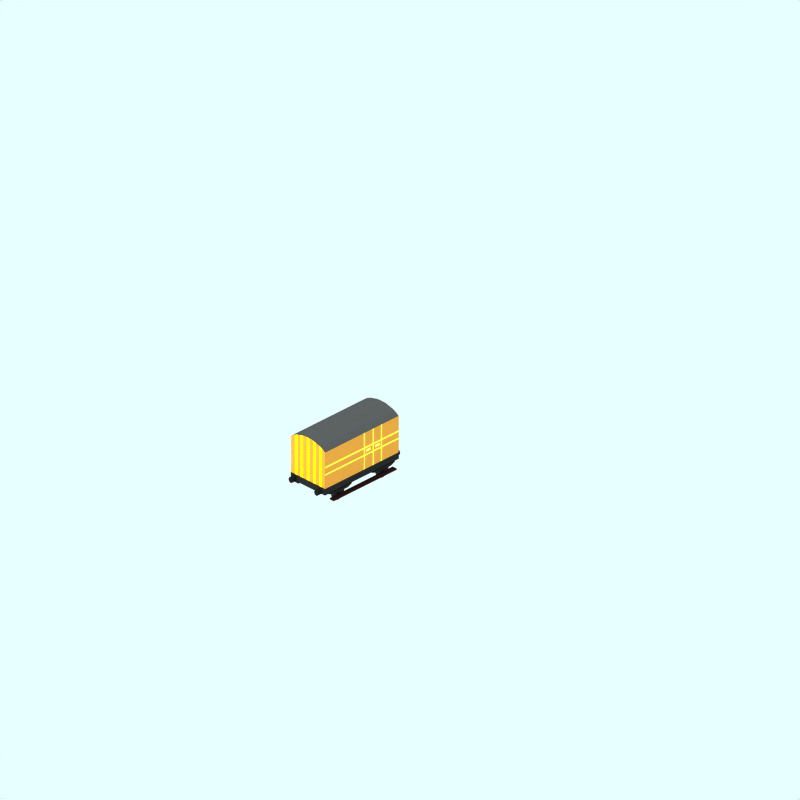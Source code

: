 # Source: 4wheel-1840s-mail-gnr.blend  (saved by Blender 2.65.0; exported with 4.5.12 LTS)
import bpy
from mathutils import Matrix  # noqa: F401  (used for matrix-valued properties, if any)

bpy.ops.wm.read_factory_settings(use_empty=True)
scene = bpy.context.scene
scene.name = 'Scene'

# ---- collections
col_collection_1 = bpy.data.collections.new('Collection 1'); scene.collection.children.link(col_collection_1)
col_collection_2 = bpy.data.collections.new('Collection 2'); scene.collection.children.link(col_collection_2)
col_collection_2.hide_render = True
col_collection_2.hide_viewport = True
col_collection_3 = bpy.data.collections.new('Collection 3'); scene.collection.children.link(col_collection_3)
col_collection_11 = bpy.data.collections.new('Collection 11'); scene.collection.children.link(col_collection_11)
col_collection_11.hide_render = True
col_collection_11.hide_viewport = True
col_collection_12 = bpy.data.collections.new('Collection 12'); scene.collection.children.link(col_collection_12)
col_collection_12.hide_render = True
col_collection_12.hide_viewport = True

# ---- materials (node trees are filled in below, after node groups)
mat_detail = bpy.data.materials.new('Detail')
mat_detail.alpha_threshold = 0.0
mat_detail.preview_render_type = 'CUBE'
mat_detail.diffuse_color = (0.9942, 1.0, 0.276, 1.0)
mat_detail.specular_color = (1.0, 0.9999, 0.9999)
mat_detail.roughness = 0.5
mat_detail.line_color = (0.0, 0.0, 0.0, 1.0)
mat_emblem = bpy.data.materials.new('Emblem')
mat_emblem.alpha_threshold = 0.0
mat_emblem.preview_render_type = 'CUBE'
mat_emblem.diffuse_color = (0.936, 0.897, 0.416, 1.0)
mat_emblem.specular_color = (1.0, 0.9999, 0.9999)
mat_emblem.roughness = 0.5
mat_emblem.line_color = (0.0, 0.0, 0.0, 1.0)
mat_brown = bpy.data.materials.new('Brown')
mat_brown.alpha_threshold = 0.0
mat_brown.preview_render_type = 'CUBE'
mat_brown.diffuse_color = (0.79, 0.5395, 0.218, 1.0)
mat_brown.specular_color = (1.0, 0.9999, 0.9999)
mat_brown.roughness = 0.5
mat_brown.line_color = (0.0, 0.0, 0.0, 1.0)
mat_metal = bpy.data.materials.new('Metal')
mat_metal.alpha_threshold = 0.0
mat_metal.preview_render_type = 'CUBE'
mat_metal.diffuse_color = (0.1, 0.09999, 0.09999, 1.0)
mat_metal.specular_color = (1.0, 0.9999, 0.9999)
mat_metal.roughness = 0.5
mat_metal.line_color = (0.0, 0.0, 0.0, 1.0)
mat_underframe = bpy.data.materials.new('Underframe')
mat_underframe.alpha_threshold = 0.0
mat_underframe.preview_render_type = 'FLAT'
mat_underframe.diffuse_color = (0.1334, 0.1334, 0.1334, 1.0)
mat_underframe.roughness = 0.5
mat_underframe.line_color = (0.0, 0.0, 0.0, 1.0)
mat_running_board_002 = bpy.data.materials.new('Running board.002')
mat_running_board_002.alpha_threshold = 0.0
mat_running_board_002.preview_render_type = 'CUBE'
mat_running_board_002.diffuse_color = (0.15, 0.08226, 0.075, 1.0)
mat_running_board_002.specular_color = (1.0, 0.9999, 0.9999)
mat_running_board_002.roughness = 0.5
mat_running_board_002.line_color = (0.0, 0.0, 0.0, 1.0)
mat_end_detail = bpy.data.materials.new('End detail')
mat_end_detail.alpha_threshold = 0.0
mat_end_detail.preview_render_type = 'CUBE'
mat_end_detail.diffuse_color = (0.992, 1.0, 0.0, 1.0)
mat_end_detail.specular_color = (1.0, 0.9999, 0.9999)
mat_end_detail.roughness = 0.5
mat_end_detail.line_color = (0.0, 0.0, 0.0, 1.0)
mat_running_board_001 = bpy.data.materials.new('Running board.001')
mat_running_board_001.alpha_threshold = 0.0
mat_running_board_001.preview_render_type = 'CUBE'
mat_running_board_001.diffuse_color = (0.15, 0.08226, 0.075, 1.0)
mat_running_board_001.specular_color = (1.0, 0.9999, 0.9999)
mat_running_board_001.roughness = 0.5
mat_running_board_001.line_color = (0.0, 0.0, 0.0, 1.0)
mat_roofcolour = bpy.data.materials.new('RoofColour')
mat_roofcolour.alpha_threshold = 0.0
mat_roofcolour.preview_render_type = 'FLAT'
mat_roofcolour.diffuse_color = (0.25, 0.25, 0.25, 1.0)
mat_roofcolour.roughness = 0.5
mat_roofcolour.line_color = (0.0, 0.0, 0.0, 1.0)
mat_wheel = bpy.data.materials.new('wheel')
mat_wheel.alpha_threshold = 0.0
mat_wheel.preview_render_type = 'FLAT'
mat_wheel.diffuse_color = (0.2144, 0.2144, 0.2144, 1.0)
mat_wheel.roughness = 0.5
mat_wheel.line_color = (0.0, 0.0, 0.0, 1.0)
mat_underframe_001 = bpy.data.materials.new('Underframe.001')
mat_underframe_001.alpha_threshold = 0.0
mat_underframe_001.diffuse_color = (0.1067, 0.1067, 0.1067, 1.0)
mat_underframe_001.specular_color = (0.5, 0.5, 0.5)
mat_underframe_001.roughness = 0.5
mat_underframe_001.line_color = (0.0, 0.0, 0.0, 1.0)
mat_underframe_002 = bpy.data.materials.new('Underframe.002')
mat_underframe_002.alpha_threshold = 0.0
mat_underframe_002.diffuse_color = (0.1067, 0.1067, 0.1067, 1.0)
mat_underframe_002.specular_color = (0.5, 0.5, 0.5)
mat_underframe_002.roughness = 0.5
mat_underframe_002.line_color = (0.0, 0.0, 0.0, 1.0)

# ---- material node trees

# ---- world
world_world = bpy.data.worlds.new('World'); scene.world = world_world
world_world.color = (0.9059, 1.0, 1.0)
world_world.use_sun_shadow = False
world_world.sun_shadow_jitter_overblur = 0.0
world_world.cycles.sampling_method = 'MANUAL'
world_world.cycles.sample_map_resolution = 256

# ---- cameras
cam_camera_001 = bpy.data.cameras.new('Camera.001')
cam_camera_001.type = 'ORTHO'
cam_camera_001.passepartout_alpha = 0.2
cam_camera_001.clip_end = 100.0
cam_camera_001.lens = 35.0
cam_camera_001.sensor_width = 32.0
cam_camera_001.sensor_height = 18.0
cam_camera_001.ortho_scale = 24.0
cam_camera_001.display_size = 5.91
cam_camera_001.show_passepartout = False
cam_camera_001.show_safe_areas = True
cam_camera_001.dof.focus_distance = 0.0
cam_camera_001.dof.aperture_fstop = 128.0

# ---- lights
light_lamp = bpy.data.lights.new('Lamp', 'SUN')
light_lamp.transmission_factor = 0.0
light_lamp.angle = 1.571
light_lamp.energy = 0.028
light_lamp.shadow_buffer_clip_start = 0.5
light_lamp.shadow_soft_size = 1.0
light_lamp.shadow_cascade_max_distance = 1000.0
light_lamp.cycles.use_multiple_importance_sampling = False

# ---- meshes
me_plane_010 = bpy.data.meshes.new('Plane.010')
me_plane_010.from_pydata([(1.738, 2.158, 1.0), (1.642, 2.158, 1.0), (1.642, 0.5837, 1.0), (1.738, 0.5837, 1.0)], [], [(3, 0, 1, 2)])
me_plane_010.materials.append(mat_detail)
me_plane_010.use_remesh_preserve_volume = False
me_plane_010.use_remesh_preserve_attributes = False
me_plane_010.use_mirror_vertex_groups = False
me_plane_010.update()
me_plane_008 = bpy.data.meshes.new('Plane.008')
me_plane_008.from_pydata([(1.738, 2.158, 1.0), (1.642, 2.158, 1.0), (1.642, 0.5837, 1.0), (1.738, 0.5837, 1.0)], [], [(3, 0, 1, 2)])
me_plane_008.materials.append(mat_detail)
me_plane_008.use_remesh_preserve_volume = False
me_plane_008.use_remesh_preserve_attributes = False
me_plane_008.use_mirror_vertex_groups = False
me_plane_008.update()
me_plane_007 = bpy.data.meshes.new('Plane.007')
me_plane_007.from_pydata([(1.696, 2.165, 1.0), (1.297, 2.165, 1.0), (1.297, 2.053, 1.0), (1.696, 2.053, 1.0)], [], [(3, 0, 1, 2)])
me_plane_007.materials.append(mat_emblem)
me_plane_007.use_remesh_preserve_volume = False
me_plane_007.use_remesh_preserve_attributes = False
me_plane_007.use_mirror_vertex_groups = False
me_plane_007.update()
me_plane_006 = bpy.data.meshes.new('Plane.006')
me_plane_006.from_pydata([(1.696, 2.165, 1.0), (1.297, 2.165, 1.0), (1.297, 2.053, 1.0), (1.696, 2.053, 1.0)], [], [(3, 0, 1, 2)])
me_plane_006.materials.append(mat_emblem)
me_plane_006.use_remesh_preserve_volume = False
me_plane_006.use_remesh_preserve_attributes = False
me_plane_006.use_mirror_vertex_groups = False
me_plane_006.update()
me_plane_005 = bpy.data.meshes.new('Plane.005')
me_plane_005.from_pydata([(1.738, 2.158, 1.0), (1.642, 2.158, 1.0), (1.642, 0.5837, 1.0), (1.738, 0.5837, 1.0)], [], [(3, 0, 1, 2)])
me_plane_005.materials.append(mat_detail)
me_plane_005.use_remesh_preserve_volume = False
me_plane_005.use_remesh_preserve_attributes = False
me_plane_005.use_mirror_vertex_groups = False
me_plane_005.update()
me_plane_000 = bpy.data.meshes.new('Plane.000')
me_plane_000.from_pydata([(1.738, 2.158, 1.0), (1.642, 2.158, 1.0), (1.642, 0.5837, 1.0), (1.738, 0.5837, 1.0)], [], [(3, 0, 1, 2)])
me_plane_000.materials.append(mat_detail)
me_plane_000.use_remesh_preserve_volume = False
me_plane_000.use_remesh_preserve_attributes = False
me_plane_000.use_mirror_vertex_groups = False
me_plane_000.update()
me_plane_319 = bpy.data.meshes.new('Plane.319')
me_plane_319.from_pydata([(3.107, 1.108, 1.0), (-3.1, 1.108, 1.0), (3.107, 2.723, 1.0), (-3.1, 2.723, 1.0), (3.107, 2.037, 1.0), (-3.1, 2.037, 1.0), (3.107, 1.725, 1.0), (3.107, 2.105, 1.0), (-3.1, 1.725, 1.0), (-3.1, 2.105, 1.0), (3.107, 1.787, 1.0), (-3.1, 1.787, 1.0)], [], [(0, 6, 8, 1), (4, 7, 9, 5), (7, 2, 3, 9), (6, 10, 11, 8), (10, 4, 5, 11)])
me_plane_319.polygons.foreach_set('material_index', [0, 1, 0, 1, 0])
me_plane_319.materials.append(mat_brown)
me_plane_319.materials.append(mat_detail)
me_plane_319.use_remesh_preserve_volume = False
me_plane_319.use_remesh_preserve_attributes = False
me_plane_319.use_mirror_vertex_groups = False
me_plane_319.update()
me_plane_318 = bpy.data.meshes.new('Plane.318')
me_plane_318.from_pydata([(1.696, 2.165, 1.0), (1.297, 2.165, 1.0), (1.297, 2.053, 1.0), (1.696, 2.053, 1.0)], [], [(3, 0, 1, 2)])
me_plane_318.materials.append(mat_emblem)
me_plane_318.use_remesh_preserve_volume = False
me_plane_318.use_remesh_preserve_attributes = False
me_plane_318.use_mirror_vertex_groups = False
me_plane_318.update()
me_plane_317 = bpy.data.meshes.new('Plane.317')
me_plane_317.from_pydata([(1.696, 2.165, 1.0), (1.297, 2.165, 1.0), (1.297, 2.053, 1.0), (1.696, 2.053, 1.0)], [], [(3, 0, 1, 2)])
me_plane_317.materials.append(mat_emblem)
me_plane_317.use_remesh_preserve_volume = False
me_plane_317.use_remesh_preserve_attributes = False
me_plane_317.use_mirror_vertex_groups = False
me_plane_317.update()
me_plane_312 = bpy.data.meshes.new('Plane.312')
me_plane_312.from_pydata([(1.738, 2.158, 1.0), (1.642, 2.158, 1.0), (1.642, 0.5837, 1.0), (1.738, 0.5837, 1.0)], [], [(3, 0, 1, 2)])
me_plane_312.materials.append(mat_detail)
me_plane_312.use_remesh_preserve_volume = False
me_plane_312.use_remesh_preserve_attributes = False
me_plane_312.use_mirror_vertex_groups = False
me_plane_312.update()
me_plane_311 = bpy.data.meshes.new('Plane.311')
me_plane_311.from_pydata([(1.738, 2.158, 1.0), (1.642, 2.158, 1.0), (1.642, 0.5837, 1.0), (1.738, 0.5837, 1.0)], [], [(3, 0, 1, 2)])
me_plane_311.materials.append(mat_detail)
me_plane_311.use_remesh_preserve_volume = False
me_plane_311.use_remesh_preserve_attributes = False
me_plane_311.use_mirror_vertex_groups = False
me_plane_311.update()
me_plane_002 = bpy.data.meshes.new('Plane.002')
me_plane_002.from_pydata([(3.107, 1.108, 1.0), (-3.1, 1.108, 1.0), (3.107, 2.723, 1.0), (-3.1, 2.723, 1.0), (3.107, 2.037, 1.0), (-3.1, 2.037, 1.0), (3.107, 1.725, 1.0), (3.107, 2.105, 1.0), (-3.1, 1.725, 1.0), (-3.1, 2.105, 1.0), (3.107, 1.787, 1.0), (-3.1, 1.787, 1.0)], [], [(0, 6, 8, 1), (4, 7, 9, 5), (7, 2, 3, 9), (6, 10, 11, 8), (10, 4, 5, 11)])
me_plane_002.polygons.foreach_set('material_index', [0, 1, 0, 1, 0])
me_plane_002.materials.append(mat_brown)
me_plane_002.materials.append(mat_detail)
me_plane_002.use_remesh_preserve_volume = False
me_plane_002.use_remesh_preserve_attributes = False
me_plane_002.use_mirror_vertex_groups = False
me_plane_002.update()
me_cylinder_004 = bpy.data.meshes.new('Cylinder.004')
me_cylinder_004.from_pydata([(0.8909, 1.091, 3.083), (0.9068, 1.071, 3.083), (0.9187, 1.049, 3.083), (0.926, 1.025, 3.083), (0.9285, 1.0, 3.083), (0.926, 0.975, 3.083), (0.9187, 0.9509, 3.083), (0.9068, 0.9286, 3.083), (0.8909, 0.9092, 3.083), (0.8714, 0.8932, 3.083), (0.8492, 0.8813, 3.083), (0.8251, 0.874, 3.083), (0.8, 0.8715, 3.083), (0.775, 0.874, 3.083), (0.7508, 0.8813, 3.083), (0.7286, 0.8932, 3.083), (0.7092, 0.9092, 3.083), (0.6932, 0.9286, 3.083), (0.6813, 0.9509, 3.083), (0.674, 0.975, 3.083), (0.6715, 1.0, 3.083), (0.674, 1.025, 3.083), (0.6813, 1.049, 3.083), (0.6932, 1.071, 3.083), (0.7092, 1.091, 3.083), (0.7286, 1.107, 3.083), (0.7508, 1.119, 3.083), (0.775, 1.126, 3.083), (0.8, 1.129, 3.083), (0.8251, 1.126, 3.083), (0.8492, 1.119, 3.083), (0.8714, 1.107, 3.083), (0.8909, 1.091, 3.265), (0.9068, 1.071, 3.265), (0.9187, 1.049, 3.265), (0.926, 1.025, 3.265), (0.9285, 1.0, 3.265), (0.926, 0.975, 3.265), (0.9187, 0.9509, 3.265), (0.9068, 0.9286, 3.265), (0.8909, 0.9092, 3.265), (0.8714, 0.8932, 3.265), (0.8492, 0.8813, 3.265), (0.8251, 0.874, 3.265), (0.8, 0.8715, 3.265), (0.775, 0.874, 3.265), (0.7508, 0.8813, 3.265), (0.7286, 0.8932, 3.265), (0.7092, 0.9092, 3.265), (0.6932, 0.9286, 3.265), (0.6813, 0.9509, 3.265), (0.674, 0.975, 3.265), (0.6715, 1.0, 3.265), (0.674, 1.025, 3.265), (0.6813, 1.049, 3.265), (0.6932, 1.071, 3.265), (0.7092, 1.091, 3.265), (0.7286, 1.107, 3.265), (0.7508, 1.119, 3.265), (0.775, 1.126, 3.265), (0.8, 1.129, 3.265), (0.8251, 1.126, 3.265), (0.8492, 1.119, 3.265), (0.8714, 1.107, 3.265), (0.8, 1.0, 3.083), (0.8, 1.0, 3.265)], [], [(64, 0, 1), (65, 33, 32), (64, 1, 2), (65, 34, 33), (64, 2, 3), (65, 35, 34), (64, 3, 4), (65, 36, 35), (64, 4, 5), (65, 37, 36), (64, 5, 6), (65, 38, 37), (64, 6, 7), (65, 39, 38), (64, 7, 8), (65, 40, 39), (64, 8, 9), (65, 41, 40), (64, 9, 10), (65, 42, 41), (64, 10, 11), (65, 43, 42), (64, 11, 12), (65, 44, 43), (64, 12, 13), (65, 45, 44), (64, 13, 14), (65, 46, 45), (64, 14, 15), (65, 47, 46), (64, 15, 16), (65, 48, 47), (64, 16, 17), (65, 49, 48), (64, 17, 18), (65, 50, 49), (64, 18, 19), (65, 51, 50), (64, 19, 20), (65, 52, 51), (64, 20, 21), (65, 53, 52), (64, 21, 22), (65, 54, 53), (64, 22, 23), (65, 55, 54), (64, 23, 24), (65, 56, 55), (64, 24, 25), (65, 57, 56), (64, 25, 26), (65, 58, 57), (64, 26, 27), (65, 59, 58), (64, 27, 28), (65, 60, 59), (64, 28, 29), (65, 61, 60), (64, 29, 30), (65, 62, 61), (64, 30, 31), (65, 63, 62), (31, 0, 64), (65, 32, 63), (0, 32, 33, 1), (1, 33, 34, 2), (2, 34, 35, 3), (3, 35, 36, 4), (4, 36, 37, 5), (5, 37, 38, 6), (6, 38, 39, 7), (7, 39, 40, 8), (8, 40, 41, 9), (9, 41, 42, 10), (10, 42, 43, 11), (11, 43, 44, 12), (12, 44, 45, 13), (13, 45, 46, 14), (14, 46, 47, 15), (15, 47, 48, 16), (16, 48, 49, 17), (17, 49, 50, 18), (18, 50, 51, 19), (19, 51, 52, 20), (20, 52, 53, 21), (21, 53, 54, 22), (22, 54, 55, 23), (23, 55, 56, 24), (24, 56, 57, 25), (25, 57, 58, 26), (26, 58, 59, 27), (27, 59, 60, 28), (28, 60, 61, 29), (29, 61, 62, 30), (30, 62, 63, 31), (32, 0, 31, 63)])
me_cylinder_004.materials.append(mat_metal)
me_cylinder_004.use_remesh_preserve_volume = False
me_cylinder_004.use_remesh_preserve_attributes = False
me_cylinder_004.use_mirror_vertex_groups = False
me_cylinder_004.update()
me_cylinder_000 = bpy.data.meshes.new('Cylinder.000')
me_cylinder_000.from_pydata([(-0.6091, 1.091, 3.083), (-0.5932, 1.071, 3.083), (-0.5813, 1.049, 3.083), (-0.574, 1.025, 3.083), (-0.5715, 1.0, 3.083), (-0.574, 0.975, 3.083), (-0.5813, 0.9509, 3.083), (-0.5932, 0.9286, 3.083), (-0.6091, 0.9092, 3.083), (-0.6286, 0.8932, 3.083), (-0.6508, 0.8813, 3.083), (-0.6749, 0.874, 3.083), (-0.7, 0.8715, 3.083), (-0.725, 0.874, 3.083), (-0.7492, 0.8813, 3.083), (-0.7714, 0.8932, 3.083), (-0.7908, 0.9092, 3.083), (-0.8068, 0.9286, 3.083), (-0.8187, 0.9509, 3.083), (-0.826, 0.975, 3.083), (-0.8285, 1.0, 3.083), (-0.826, 1.025, 3.083), (-0.8187, 1.049, 3.083), (-0.8068, 1.071, 3.083), (-0.7908, 1.091, 3.083), (-0.7714, 1.107, 3.083), (-0.7492, 1.119, 3.083), (-0.725, 1.126, 3.083), (-0.7, 1.129, 3.083), (-0.6749, 1.126, 3.083), (-0.6508, 1.119, 3.083), (-0.6286, 1.107, 3.083), (-0.6091, 1.091, 3.265), (-0.5932, 1.071, 3.265), (-0.5813, 1.049, 3.265), (-0.574, 1.025, 3.265), (-0.5715, 1.0, 3.265), (-0.574, 0.975, 3.265), (-0.5813, 0.9509, 3.265), (-0.5932, 0.9286, 3.265), (-0.6091, 0.9092, 3.265), (-0.6286, 0.8932, 3.265), (-0.6508, 0.8813, 3.265), (-0.6749, 0.874, 3.265), (-0.7, 0.8715, 3.265), (-0.725, 0.874, 3.265), (-0.7492, 0.8813, 3.265), (-0.7714, 0.8932, 3.265), (-0.7908, 0.9092, 3.265), (-0.8068, 0.9286, 3.265), (-0.8187, 0.9509, 3.265), (-0.826, 0.975, 3.265), (-0.8285, 1.0, 3.265), (-0.826, 1.025, 3.265), (-0.8187, 1.049, 3.265), (-0.8068, 1.071, 3.265), (-0.7908, 1.091, 3.265), (-0.7714, 1.107, 3.265), (-0.7492, 1.119, 3.265), (-0.725, 1.126, 3.265), (-0.7, 1.129, 3.265), (-0.6749, 1.126, 3.265), (-0.6508, 1.119, 3.265), (-0.6286, 1.107, 3.265), (-0.7, 1.0, 3.083), (-0.7, 1.0, 3.265)], [], [(64, 0, 1), (65, 33, 32), (64, 1, 2), (65, 34, 33), (64, 2, 3), (65, 35, 34), (64, 3, 4), (65, 36, 35), (64, 4, 5), (65, 37, 36), (64, 5, 6), (65, 38, 37), (64, 6, 7), (65, 39, 38), (64, 7, 8), (65, 40, 39), (64, 8, 9), (65, 41, 40), (64, 9, 10), (65, 42, 41), (64, 10, 11), (65, 43, 42), (64, 11, 12), (65, 44, 43), (64, 12, 13), (65, 45, 44), (64, 13, 14), (65, 46, 45), (64, 14, 15), (65, 47, 46), (64, 15, 16), (65, 48, 47), (64, 16, 17), (65, 49, 48), (64, 17, 18), (65, 50, 49), (64, 18, 19), (65, 51, 50), (64, 19, 20), (65, 52, 51), (64, 20, 21), (65, 53, 52), (64, 21, 22), (65, 54, 53), (64, 22, 23), (65, 55, 54), (64, 23, 24), (65, 56, 55), (64, 24, 25), (65, 57, 56), (64, 25, 26), (65, 58, 57), (64, 26, 27), (65, 59, 58), (64, 27, 28), (65, 60, 59), (64, 28, 29), (65, 61, 60), (64, 29, 30), (65, 62, 61), (64, 30, 31), (65, 63, 62), (31, 0, 64), (65, 32, 63), (0, 32, 33, 1), (1, 33, 34, 2), (2, 34, 35, 3), (3, 35, 36, 4), (4, 36, 37, 5), (5, 37, 38, 6), (6, 38, 39, 7), (7, 39, 40, 8), (8, 40, 41, 9), (9, 41, 42, 10), (10, 42, 43, 11), (11, 43, 44, 12), (12, 44, 45, 13), (13, 45, 46, 14), (14, 46, 47, 15), (15, 47, 48, 16), (16, 48, 49, 17), (17, 49, 50, 18), (18, 50, 51, 19), (19, 51, 52, 20), (20, 52, 53, 21), (21, 53, 54, 22), (22, 54, 55, 23), (23, 55, 56, 24), (24, 56, 57, 25), (25, 57, 58, 26), (26, 58, 59, 27), (27, 59, 60, 28), (28, 60, 61, 29), (29, 61, 62, 30), (30, 62, 63, 31), (32, 0, 31, 63)])
me_cylinder_000.materials.append(mat_metal)
me_cylinder_000.use_remesh_preserve_volume = False
me_cylinder_000.use_remesh_preserve_attributes = False
me_cylinder_000.use_mirror_vertex_groups = False
me_cylinder_000.update()
me_cube_008 = bpy.data.meshes.new('Cube.008')
me_cube_008.from_pydata([(2.528, 0.4702, 0.6936), (2.867, 0.556, 0.6936), (2.528, 0.4702, 0.7936), (2.867, 0.556, 0.7936), (1.367, 0.4702, 0.6936), (0.9653, 0.556, 0.6936), (1.367, 0.4702, 0.7936), (0.9653, 0.556, 0.7936)], [], [(0, 2, 3, 1), (4, 6, 7, 5), (2, 6, 7, 3), (1, 3, 7, 5), (0, 4, 6, 2), (0, 1, 5, 4)])
me_cube_008.materials.append(mat_underframe)
me_cube_008.use_remesh_preserve_volume = False
me_cube_008.use_remesh_preserve_attributes = False
me_cube_008.use_mirror_vertex_groups = False
me_cube_008.update()
me_cube_006 = bpy.data.meshes.new('Cube.006')
me_cube_006.from_pydata([(2.528, 0.4702, 0.6936), (2.867, 0.556, 0.6936), (2.528, 0.4702, 0.7936), (2.867, 0.556, 0.7936), (1.367, 0.4702, 0.6936), (0.9653, 0.556, 0.6936), (1.367, 0.4702, 0.7936), (0.9653, 0.556, 0.7936)], [], [(0, 2, 3, 1), (4, 6, 7, 5), (2, 6, 7, 3), (1, 3, 7, 5), (0, 4, 6, 2), (0, 1, 5, 4)])
me_cube_006.materials.append(mat_underframe)
me_cube_006.use_remesh_preserve_volume = False
me_cube_006.use_remesh_preserve_attributes = False
me_cube_006.use_mirror_vertex_groups = False
me_cube_006.update()
me_cube_002 = bpy.data.meshes.new('Cube.002')
me_cube_002.from_pydata([(2.528, 0.4702, 0.6936), (2.867, 0.556, 0.6936), (2.528, 0.4702, 0.7936), (2.867, 0.556, 0.7936), (1.367, 0.4702, 0.6936), (0.9653, 0.556, 0.6936), (1.367, 0.4702, 0.7936), (0.9653, 0.556, 0.7936)], [], [(0, 2, 3, 1), (4, 6, 7, 5), (2, 6, 7, 3), (1, 3, 7, 5), (0, 4, 6, 2), (0, 1, 5, 4)])
me_cube_002.materials.append(mat_underframe)
me_cube_002.use_remesh_preserve_volume = False
me_cube_002.use_remesh_preserve_attributes = False
me_cube_002.use_mirror_vertex_groups = False
me_cube_002.update()
me_cube_001 = bpy.data.meshes.new('Cube.001')
me_cube_001.from_pydata([(2.781, 0.4988, 0.651), (2.781, 0.5422, 0.651), (2.781, 0.4988, 0.8561), (2.781, 0.5422, 0.8561), (-2.389, 0.4988, 0.651), (-2.389, 0.5422, 0.651), (-2.389, 0.4988, 0.8561), (-2.389, 0.5422, 0.8561)], [], [(0, 2, 3, 1), (4, 6, 7, 5), (2, 6, 7, 3), (1, 3, 7, 5), (0, 4, 6, 2), (0, 1, 5, 4)])
me_cube_001.materials.append(mat_running_board_002)
me_cube_001.use_remesh_preserve_volume = False
me_cube_001.use_remesh_preserve_attributes = False
me_cube_001.use_mirror_vertex_groups = False
me_cube_001.update()
me_plane_229 = bpy.data.meshes.new('Plane.229')
me_plane_229.from_pydata([(2.977, 2.856, 1.0), (2.851, 2.91, 1.0), (2.851, 1.115, 1.0), (2.977, 1.115, 1.0)], [], [(3, 0, 1, 2)])
me_plane_229.materials.append(mat_end_detail)
me_plane_229.use_remesh_preserve_volume = False
me_plane_229.use_remesh_preserve_attributes = False
me_plane_229.use_mirror_vertex_groups = False
me_plane_229.update()
me_plane_228 = bpy.data.meshes.new('Plane.228')
me_plane_228.from_pydata([(2.977, 2.956, 1.0), (2.851, 2.986, 1.0), (2.851, 1.115, 1.0), (2.977, 1.115, 1.0)], [], [(3, 0, 1, 2)])
me_plane_228.materials.append(mat_end_detail)
me_plane_228.use_remesh_preserve_volume = False
me_plane_228.use_remesh_preserve_attributes = False
me_plane_228.use_mirror_vertex_groups = False
me_plane_228.update()
me_plane_227 = bpy.data.meshes.new('Plane.227')
me_plane_227.from_pydata([(2.977, 3.006, 1.0), (2.851, 3.006, 1.0), (2.851, 1.115, 1.0), (2.977, 1.115, 1.0)], [], [(3, 0, 1, 2)])
me_plane_227.materials.append(mat_end_detail)
me_plane_227.use_remesh_preserve_volume = False
me_plane_227.use_remesh_preserve_attributes = False
me_plane_227.use_mirror_vertex_groups = False
me_plane_227.update()
me_plane_226 = bpy.data.meshes.new('Plane.226')
me_plane_226.from_pydata([(2.977, 2.99, 1.0), (2.851, 2.958, 1.0), (2.851, 1.115, 1.0), (2.977, 1.115, 1.0)], [], [(3, 0, 1, 2)])
me_plane_226.materials.append(mat_end_detail)
me_plane_226.use_remesh_preserve_volume = False
me_plane_226.use_remesh_preserve_attributes = False
me_plane_226.use_mirror_vertex_groups = False
me_plane_226.update()
me_plane_225 = bpy.data.meshes.new('Plane.225')
me_plane_225.from_pydata([(2.977, 2.904, 1.0), (2.851, 2.845, 1.0), (2.851, 1.115, 1.0), (2.977, 1.115, 1.0)], [], [(3, 0, 1, 2)])
me_plane_225.materials.append(mat_end_detail)
me_plane_225.use_remesh_preserve_volume = False
me_plane_225.use_remesh_preserve_attributes = False
me_plane_225.use_mirror_vertex_groups = False
me_plane_225.update()
me_plane_029 = bpy.data.meshes.new('Plane.029')
me_plane_029.from_pydata([(2.977, 2.904, 1.0), (2.851, 2.845, 1.0), (2.851, 1.115, 1.0), (2.977, 1.115, 1.0)], [], [(3, 0, 1, 2)])
me_plane_029.materials.append(mat_end_detail)
me_plane_029.use_remesh_preserve_volume = False
me_plane_029.use_remesh_preserve_attributes = False
me_plane_029.use_mirror_vertex_groups = False
me_plane_029.update()
me_plane_028 = bpy.data.meshes.new('Plane.028')
me_plane_028.from_pydata([(2.977, 2.99, 1.0), (2.851, 2.958, 1.0), (2.851, 1.115, 1.0), (2.977, 1.115, 1.0)], [], [(3, 0, 1, 2)])
me_plane_028.materials.append(mat_end_detail)
me_plane_028.use_remesh_preserve_volume = False
me_plane_028.use_remesh_preserve_attributes = False
me_plane_028.use_mirror_vertex_groups = False
me_plane_028.update()
me_plane_027 = bpy.data.meshes.new('Plane.027')
me_plane_027.from_pydata([(2.977, 3.006, 1.0), (2.851, 3.006, 1.0), (2.851, 1.115, 1.0), (2.977, 1.115, 1.0)], [], [(3, 0, 1, 2)])
me_plane_027.materials.append(mat_end_detail)
me_plane_027.use_remesh_preserve_volume = False
me_plane_027.use_remesh_preserve_attributes = False
me_plane_027.use_mirror_vertex_groups = False
me_plane_027.update()
me_plane_026 = bpy.data.meshes.new('Plane.026')
me_plane_026.from_pydata([(2.977, 2.956, 1.0), (2.851, 2.986, 1.0), (2.851, 1.115, 1.0), (2.977, 1.115, 1.0)], [], [(3, 0, 1, 2)])
me_plane_026.materials.append(mat_end_detail)
me_plane_026.use_remesh_preserve_volume = False
me_plane_026.use_remesh_preserve_attributes = False
me_plane_026.use_mirror_vertex_groups = False
me_plane_026.update()
me_plane_009 = bpy.data.meshes.new('Plane.009')
me_plane_009.from_pydata([(2.977, 2.856, 1.0), (2.851, 2.91, 1.0), (2.851, 1.115, 1.0), (2.977, 1.115, 1.0)], [], [(3, 0, 1, 2)])
me_plane_009.materials.append(mat_end_detail)
me_plane_009.use_remesh_preserve_volume = False
me_plane_009.use_remesh_preserve_attributes = False
me_plane_009.use_mirror_vertex_groups = False
me_plane_009.update()
me_cube_007 = bpy.data.meshes.new('Cube.007')
me_cube_007.from_pydata([(2.781, 0.4988, 0.651), (2.781, 0.5422, 0.651), (2.781, 0.4988, 0.8561), (2.781, 0.5422, 0.8561), (-2.389, 0.4988, 0.651), (-2.389, 0.5422, 0.651), (-2.389, 0.4988, 0.8561), (-2.389, 0.5422, 0.8561)], [], [(0, 2, 3, 1), (4, 6, 7, 5), (2, 6, 7, 3), (1, 3, 7, 5), (0, 4, 6, 2), (0, 1, 5, 4)])
me_cube_007.materials.append(mat_running_board_001)
me_cube_007.use_remesh_preserve_volume = False
me_cube_007.use_remesh_preserve_attributes = False
me_cube_007.use_mirror_vertex_groups = False
me_cube_007.update()
me_cube_005 = bpy.data.meshes.new('Cube.005')
me_cube_005.from_pydata([(2.025, 0.4422, 0.631), (2.025, 0.5876, 0.631), (2.025, 0.4422, 0.7991), (2.025, 0.5876, 0.7991), (1.882, 0.4422, 0.631), (1.882, 0.5876, 0.631), (1.882, 0.4422, 0.7991), (1.882, 0.5876, 0.7991)], [], [(0, 2, 3, 1), (4, 6, 7, 5), (2, 6, 7, 3), (1, 3, 7, 5), (0, 4, 6, 2), (0, 1, 5, 4)])
me_cube_005.materials.append(mat_metal)
me_cube_005.use_remesh_preserve_volume = False
me_cube_005.use_remesh_preserve_attributes = False
me_cube_005.use_mirror_vertex_groups = False
me_cube_005.update()
me_cube_004 = bpy.data.meshes.new('Cube.004')
me_cube_004.from_pydata([(2.025, 0.4422, 0.631), (2.025, 0.5876, 0.631), (2.025, 0.4422, 0.7991), (2.025, 0.5876, 0.7991), (1.882, 0.4422, 0.631), (1.882, 0.5876, 0.631), (1.882, 0.4422, 0.7991), (1.882, 0.5876, 0.7991)], [], [(0, 2, 3, 1), (4, 6, 7, 5), (2, 6, 7, 3), (1, 3, 7, 5), (0, 4, 6, 2), (0, 1, 5, 4)])
me_cube_004.materials.append(mat_metal)
me_cube_004.use_remesh_preserve_volume = False
me_cube_004.use_remesh_preserve_attributes = False
me_cube_004.use_mirror_vertex_groups = False
me_cube_004.update()
me_cube_003 = bpy.data.meshes.new('Cube.003')
me_cube_003.from_pydata([(2.025, 0.4422, 0.631), (2.025, 0.5876, 0.631), (2.025, 0.4422, 0.7991), (2.025, 0.5876, 0.7991), (1.882, 0.4422, 0.631), (1.882, 0.5876, 0.631), (1.882, 0.4422, 0.7991), (1.882, 0.5876, 0.7991)], [], [(0, 2, 3, 1), (4, 6, 7, 5), (2, 6, 7, 3), (1, 3, 7, 5), (0, 4, 6, 2), (0, 1, 5, 4)])
me_cube_003.materials.append(mat_metal)
me_cube_003.use_remesh_preserve_volume = False
me_cube_003.use_remesh_preserve_attributes = False
me_cube_003.use_mirror_vertex_groups = False
me_cube_003.update()
me_cube_000 = bpy.data.meshes.new('Cube.000')
me_cube_000.from_pydata([(2.025, 0.4422, 0.631), (2.025, 0.5876, 0.631), (2.025, 0.4422, 0.7991), (2.025, 0.5876, 0.7991), (1.882, 0.4422, 0.631), (1.882, 0.5876, 0.631), (1.882, 0.4422, 0.7991), (1.882, 0.5876, 0.7991)], [], [(0, 2, 3, 1), (4, 6, 7, 5), (2, 6, 7, 3), (1, 3, 7, 5), (0, 4, 6, 2), (0, 1, 5, 4)])
me_cube_000.materials.append(mat_metal)
me_cube_000.use_remesh_preserve_volume = False
me_cube_000.use_remesh_preserve_attributes = False
me_cube_000.use_mirror_vertex_groups = False
me_cube_000.update()
me_cylinder_023 = bpy.data.meshes.new('Cylinder.023')
me_cylinder_023.from_pydata([(-0.6091, 1.091, 3.083), (-0.5932, 1.071, 3.083), (-0.5813, 1.049, 3.083), (-0.574, 1.025, 3.083), (-0.5715, 1.0, 3.083), (-0.574, 0.975, 3.083), (-0.5813, 0.9509, 3.083), (-0.5932, 0.9286, 3.083), (-0.6091, 0.9092, 3.083), (-0.6286, 0.8932, 3.083), (-0.6508, 0.8813, 3.083), (-0.6749, 0.874, 3.083), (-0.7, 0.8715, 3.083), (-0.725, 0.874, 3.083), (-0.7492, 0.8813, 3.083), (-0.7714, 0.8932, 3.083), (-0.7908, 0.9092, 3.083), (-0.8068, 0.9286, 3.083), (-0.8187, 0.9509, 3.083), (-0.826, 0.975, 3.083), (-0.8285, 1.0, 3.083), (-0.826, 1.025, 3.083), (-0.8187, 1.049, 3.083), (-0.8068, 1.071, 3.083), (-0.7908, 1.091, 3.083), (-0.7714, 1.107, 3.083), (-0.7492, 1.119, 3.083), (-0.725, 1.126, 3.083), (-0.7, 1.129, 3.083), (-0.6749, 1.126, 3.083), (-0.6508, 1.119, 3.083), (-0.6286, 1.107, 3.083), (-0.6091, 1.091, 3.265), (-0.5932, 1.071, 3.265), (-0.5813, 1.049, 3.265), (-0.574, 1.025, 3.265), (-0.5715, 1.0, 3.265), (-0.574, 0.975, 3.265), (-0.5813, 0.9509, 3.265), (-0.5932, 0.9286, 3.265), (-0.6091, 0.9092, 3.265), (-0.6286, 0.8932, 3.265), (-0.6508, 0.8813, 3.265), (-0.6749, 0.874, 3.265), (-0.7, 0.8715, 3.265), (-0.725, 0.874, 3.265), (-0.7492, 0.8813, 3.265), (-0.7714, 0.8932, 3.265), (-0.7908, 0.9092, 3.265), (-0.8068, 0.9286, 3.265), (-0.8187, 0.9509, 3.265), (-0.826, 0.975, 3.265), (-0.8285, 1.0, 3.265), (-0.826, 1.025, 3.265), (-0.8187, 1.049, 3.265), (-0.8068, 1.071, 3.265), (-0.7908, 1.091, 3.265), (-0.7714, 1.107, 3.265), (-0.7492, 1.119, 3.265), (-0.725, 1.126, 3.265), (-0.7, 1.129, 3.265), (-0.6749, 1.126, 3.265), (-0.6508, 1.119, 3.265), (-0.6286, 1.107, 3.265), (-0.7, 1.0, 3.083), (-0.7, 1.0, 3.265)], [], [(64, 0, 1), (65, 33, 32), (64, 1, 2), (65, 34, 33), (64, 2, 3), (65, 35, 34), (64, 3, 4), (65, 36, 35), (64, 4, 5), (65, 37, 36), (64, 5, 6), (65, 38, 37), (64, 6, 7), (65, 39, 38), (64, 7, 8), (65, 40, 39), (64, 8, 9), (65, 41, 40), (64, 9, 10), (65, 42, 41), (64, 10, 11), (65, 43, 42), (64, 11, 12), (65, 44, 43), (64, 12, 13), (65, 45, 44), (64, 13, 14), (65, 46, 45), (64, 14, 15), (65, 47, 46), (64, 15, 16), (65, 48, 47), (64, 16, 17), (65, 49, 48), (64, 17, 18), (65, 50, 49), (64, 18, 19), (65, 51, 50), (64, 19, 20), (65, 52, 51), (64, 20, 21), (65, 53, 52), (64, 21, 22), (65, 54, 53), (64, 22, 23), (65, 55, 54), (64, 23, 24), (65, 56, 55), (64, 24, 25), (65, 57, 56), (64, 25, 26), (65, 58, 57), (64, 26, 27), (65, 59, 58), (64, 27, 28), (65, 60, 59), (64, 28, 29), (65, 61, 60), (64, 29, 30), (65, 62, 61), (64, 30, 31), (65, 63, 62), (31, 0, 64), (65, 32, 63), (0, 32, 33, 1), (1, 33, 34, 2), (2, 34, 35, 3), (3, 35, 36, 4), (4, 36, 37, 5), (5, 37, 38, 6), (6, 38, 39, 7), (7, 39, 40, 8), (8, 40, 41, 9), (9, 41, 42, 10), (10, 42, 43, 11), (11, 43, 44, 12), (12, 44, 45, 13), (13, 45, 46, 14), (14, 46, 47, 15), (15, 47, 48, 16), (16, 48, 49, 17), (17, 49, 50, 18), (18, 50, 51, 19), (19, 51, 52, 20), (20, 52, 53, 21), (21, 53, 54, 22), (22, 54, 55, 23), (23, 55, 56, 24), (24, 56, 57, 25), (25, 57, 58, 26), (26, 58, 59, 27), (27, 59, 60, 28), (28, 60, 61, 29), (29, 61, 62, 30), (30, 62, 63, 31), (32, 0, 31, 63)])
me_cylinder_023.materials.append(mat_metal)
me_cylinder_023.use_remesh_preserve_volume = False
me_cylinder_023.use_remesh_preserve_attributes = False
me_cylinder_023.use_mirror_vertex_groups = False
me_cylinder_023.update()
me_cylinder_022 = bpy.data.meshes.new('Cylinder.022')
me_cylinder_022.from_pydata([(0.8909, 1.091, 3.083), (0.9068, 1.071, 3.083), (0.9187, 1.049, 3.083), (0.926, 1.025, 3.083), (0.9285, 1.0, 3.083), (0.926, 0.975, 3.083), (0.9187, 0.9509, 3.083), (0.9068, 0.9286, 3.083), (0.8909, 0.9092, 3.083), (0.8714, 0.8932, 3.083), (0.8492, 0.8813, 3.083), (0.8251, 0.874, 3.083), (0.8, 0.8715, 3.083), (0.775, 0.874, 3.083), (0.7508, 0.8813, 3.083), (0.7286, 0.8932, 3.083), (0.7092, 0.9092, 3.083), (0.6932, 0.9286, 3.083), (0.6813, 0.9509, 3.083), (0.674, 0.975, 3.083), (0.6715, 1.0, 3.083), (0.674, 1.025, 3.083), (0.6813, 1.049, 3.083), (0.6932, 1.071, 3.083), (0.7092, 1.091, 3.083), (0.7286, 1.107, 3.083), (0.7508, 1.119, 3.083), (0.775, 1.126, 3.083), (0.8, 1.129, 3.083), (0.8251, 1.126, 3.083), (0.8492, 1.119, 3.083), (0.8714, 1.107, 3.083), (0.8909, 1.091, 3.265), (0.9068, 1.071, 3.265), (0.9187, 1.049, 3.265), (0.926, 1.025, 3.265), (0.9285, 1.0, 3.265), (0.926, 0.975, 3.265), (0.9187, 0.9509, 3.265), (0.9068, 0.9286, 3.265), (0.8909, 0.9092, 3.265), (0.8714, 0.8932, 3.265), (0.8492, 0.8813, 3.265), (0.8251, 0.874, 3.265), (0.8, 0.8715, 3.265), (0.775, 0.874, 3.265), (0.7508, 0.8813, 3.265), (0.7286, 0.8932, 3.265), (0.7092, 0.9092, 3.265), (0.6932, 0.9286, 3.265), (0.6813, 0.9509, 3.265), (0.674, 0.975, 3.265), (0.6715, 1.0, 3.265), (0.674, 1.025, 3.265), (0.6813, 1.049, 3.265), (0.6932, 1.071, 3.265), (0.7092, 1.091, 3.265), (0.7286, 1.107, 3.265), (0.7508, 1.119, 3.265), (0.775, 1.126, 3.265), (0.8, 1.129, 3.265), (0.8251, 1.126, 3.265), (0.8492, 1.119, 3.265), (0.8714, 1.107, 3.265), (0.8, 1.0, 3.083), (0.8, 1.0, 3.265)], [], [(64, 0, 1), (65, 33, 32), (64, 1, 2), (65, 34, 33), (64, 2, 3), (65, 35, 34), (64, 3, 4), (65, 36, 35), (64, 4, 5), (65, 37, 36), (64, 5, 6), (65, 38, 37), (64, 6, 7), (65, 39, 38), (64, 7, 8), (65, 40, 39), (64, 8, 9), (65, 41, 40), (64, 9, 10), (65, 42, 41), (64, 10, 11), (65, 43, 42), (64, 11, 12), (65, 44, 43), (64, 12, 13), (65, 45, 44), (64, 13, 14), (65, 46, 45), (64, 14, 15), (65, 47, 46), (64, 15, 16), (65, 48, 47), (64, 16, 17), (65, 49, 48), (64, 17, 18), (65, 50, 49), (64, 18, 19), (65, 51, 50), (64, 19, 20), (65, 52, 51), (64, 20, 21), (65, 53, 52), (64, 21, 22), (65, 54, 53), (64, 22, 23), (65, 55, 54), (64, 23, 24), (65, 56, 55), (64, 24, 25), (65, 57, 56), (64, 25, 26), (65, 58, 57), (64, 26, 27), (65, 59, 58), (64, 27, 28), (65, 60, 59), (64, 28, 29), (65, 61, 60), (64, 29, 30), (65, 62, 61), (64, 30, 31), (65, 63, 62), (31, 0, 64), (65, 32, 63), (0, 32, 33, 1), (1, 33, 34, 2), (2, 34, 35, 3), (3, 35, 36, 4), (4, 36, 37, 5), (5, 37, 38, 6), (6, 38, 39, 7), (7, 39, 40, 8), (8, 40, 41, 9), (9, 41, 42, 10), (10, 42, 43, 11), (11, 43, 44, 12), (12, 44, 45, 13), (13, 45, 46, 14), (14, 46, 47, 15), (15, 47, 48, 16), (16, 48, 49, 17), (17, 49, 50, 18), (18, 50, 51, 19), (19, 51, 52, 20), (20, 52, 53, 21), (21, 53, 54, 22), (22, 54, 55, 23), (23, 55, 56, 24), (24, 56, 57, 25), (25, 57, 58, 26), (26, 58, 59, 27), (27, 59, 60, 28), (28, 60, 61, 29), (29, 61, 62, 30), (30, 62, 63, 31), (32, 0, 31, 63)])
me_cylinder_022.materials.append(mat_metal)
me_cylinder_022.use_remesh_preserve_volume = False
me_cylinder_022.use_remesh_preserve_attributes = False
me_cylinder_022.use_mirror_vertex_groups = False
me_cylinder_022.update()
me_plane_136 = bpy.data.meshes.new('Plane.136')
me_plane_136.from_pydata([(0.2, 3.0, -3.104), (0.9, 1.1, -3.104), (-0.9, 1.1, -3.104), (-0.2, 3.0, -3.104), (0.6, 2.9, -3.104), (0.8, 2.8, -3.104), (0.9073, 2.724, -3.104), (0.9073, 1.8, -3.104), (-0.6, 2.9, -3.104), (-0.8, 2.8, -3.104), (-0.9035, 2.722, -3.104), (-0.9035, 1.8, -3.104)], [], [(0, 3, 2, 1), (2, 9, 10, 11), (2, 3, 8, 9), (1, 5, 6, 7), (0, 1, 5, 4)])
me_plane_136.materials.append(mat_brown)
me_plane_136.use_remesh_preserve_volume = False
me_plane_136.use_remesh_preserve_attributes = False
me_plane_136.use_mirror_vertex_groups = False
me_plane_136.update()
me_plane_135 = bpy.data.meshes.new('Plane.135')
me_plane_135.from_pydata([(0.2, 3.0, 3.096), (0.9, 1.1, 3.096), (-0.9, 1.1, 3.096), (-0.2, 3.0, 3.096), (0.6, 2.9, 3.096), (0.8, 2.8, 3.096), (0.9036, 2.728, 3.096), (0.9036, 1.8, 3.096), (-0.6, 2.9, 3.096), (-0.8, 2.8, 3.096), (-0.9041, 2.722, 3.096), (-0.9006, 1.8, 3.096)], [], [(0, 3, 2, 1), (2, 9, 10, 11), (2, 3, 8, 9), (1, 5, 6, 7), (0, 1, 5, 4)])
me_plane_135.materials.append(mat_brown)
me_plane_135.use_remesh_preserve_volume = False
me_plane_135.use_remesh_preserve_attributes = False
me_plane_135.use_mirror_vertex_groups = False
me_plane_135.update()
me_plane_134 = bpy.data.meshes.new('Plane.134')
me_plane_134.from_pydata([(3.1, 2.721, 0.9038), (-3.095, 2.721, 0.9038), (3.1, 2.822, 0.7598), (-3.095, 2.822, 0.7598), (3.1, 2.9, 0.6), (-3.095, 2.9, 0.6), (3.1, 3.0, 0.2), (-3.095, 3.0, 0.2), (3.1, 3.0, -1.677e-05), (-3.095, 3.0, -1.706e-05)], [], [(1, 0, 2, 3), (3, 2, 4, 5), (5, 4, 6, 7), (7, 6, 8, 9)])
me_plane_134.materials.append(mat_roofcolour)
me_plane_134.use_remesh_preserve_volume = False
me_plane_134.use_remesh_preserve_attributes = False
me_plane_134.use_mirror_vertex_groups = False
me_plane_134.update()
me_plane_098 = bpy.data.meshes.new('Plane.098')
me_plane_098.from_pydata([(0.9137, 3.106, 0.9426), (0.9137, -3.115, 0.9426), (-0.9109, -3.115, 0.9426), (-0.9109, 3.106, 0.9426), (-0.9109, 3.106, 1.172), (-0.9109, -3.115, 1.172), (0.9137, -3.115, 1.172), (0.9137, 3.106, 1.172)], [], [(0, 3, 2, 1), (2, 3, 4, 5), (3, 0, 7, 4), (0, 1, 6, 7), (1, 2, 5, 6), (5, 4, 7, 6)])
me_plane_098.materials.append(mat_underframe)
me_plane_098.use_remesh_preserve_volume = False
me_plane_098.use_remesh_preserve_attributes = False
me_plane_098.use_mirror_vertex_groups = False
me_plane_098.update()
me_plane_001 = bpy.data.meshes.new('Plane.001')
me_plane_001.from_pydata([(3.1, 2.723, 0.9073), (-3.094, 2.723, 0.9073), (3.1, 2.811, 0.7777), (-3.094, 2.811, 0.7777), (3.1, 2.9, 0.6), (-3.094, 2.9, 0.6), (3.1, 3.0, 0.2), (-3.094, 3.0, 0.2), (3.1, 3.0, 1.67e-05), (-3.094, 3.0, 1.649e-05)], [], [(1, 0, 2, 3), (3, 2, 4, 5), (5, 4, 6, 7), (7, 6, 8, 9)])
me_plane_001.materials.append(mat_roofcolour)
me_plane_001.use_remesh_preserve_volume = False
me_plane_001.use_remesh_preserve_attributes = False
me_plane_001.use_mirror_vertex_groups = False
me_plane_001.update()
me_cylinder_026 = bpy.data.meshes.new('Cylinder.026')
me_cylinder_026.from_pydata([(19.14, 4.856, -6.182), (19.09, 4.916, -6.182), (19.05, 4.984, -6.182), (19.03, 5.058, -6.182), (19.02, 5.136, -6.182), (19.03, 5.213, -6.182), (19.05, 5.287, -6.182), (19.09, 5.356, -6.182), (19.14, 5.416, -6.182), (19.2, 5.465, -6.182), (19.27, 5.501, -6.182), (19.34, 5.524, -6.182), (19.42, 5.531, -6.182), (19.49, 5.524, -6.182), (19.57, 5.501, -6.182), (19.64, 5.465, -6.182), (19.7, 5.416, -6.182), (19.75, 5.356, -6.182), (19.78, 5.287, -6.182), (19.81, 5.213, -6.182), (19.81, 5.136, -6.182), (19.81, 5.058, -6.182), (19.78, 4.984, -6.182), (19.75, 4.916, -6.182), (19.7, 4.856, -6.182), (19.64, 4.806, -6.182), (19.57, 4.77, -6.182), (19.49, 4.747, -6.182), (19.42, 4.74, -6.182), (19.34, 4.747, -6.182), (19.27, 4.77, -6.182), (19.2, 4.806, -6.182), (19.14, 4.856, 6.358), (19.09, 4.916, 6.358), (19.05, 4.984, 6.358), (19.03, 5.058, 6.358), (19.02, 5.136, 6.358), (19.03, 5.213, 6.358), (19.05, 5.287, 6.358), (19.09, 5.356, 6.358), (19.14, 5.416, 6.358), (19.2, 5.465, 6.358), (19.27, 5.501, 6.358), (19.34, 5.524, 6.358), (19.42, 5.531, 6.358), (19.49, 5.524, 6.358), (19.57, 5.501, 6.358), (19.64, 5.465, 6.358), (19.7, 5.416, 6.358), (19.75, 5.356, 6.358), (19.78, 5.287, 6.358), (19.81, 5.213, 6.358), (19.81, 5.136, 6.358), (19.81, 5.058, 6.358), (19.78, 4.984, 6.358), (19.75, 4.916, 6.358), (19.7, 4.856, 6.358), (19.64, 4.806, 6.358), (19.57, 4.77, 6.358), (19.49, 4.747, 6.358), (19.42, 4.74, 6.358), (19.34, 4.747, 6.358), (19.27, 4.77, 6.358), (19.2, 4.806, 6.358), (19.42, 5.136, -6.182), (19.42, 5.136, 6.358)], [], [(64, 0, 1), (65, 33, 32), (64, 1, 2), (65, 34, 33), (64, 2, 3), (65, 35, 34), (64, 3, 4), (65, 36, 35), (64, 4, 5), (65, 37, 36), (64, 5, 6), (65, 38, 37), (64, 6, 7), (65, 39, 38), (64, 7, 8), (65, 40, 39), (64, 8, 9), (65, 41, 40), (64, 9, 10), (65, 42, 41), (64, 10, 11), (65, 43, 42), (64, 11, 12), (65, 44, 43), (64, 12, 13), (65, 45, 44), (64, 13, 14), (65, 46, 45), (64, 14, 15), (65, 47, 46), (64, 15, 16), (65, 48, 47), (64, 16, 17), (65, 49, 48), (64, 17, 18), (65, 50, 49), (64, 18, 19), (65, 51, 50), (64, 19, 20), (65, 52, 51), (64, 20, 21), (65, 53, 52), (64, 21, 22), (65, 54, 53), (64, 22, 23), (65, 55, 54), (64, 23, 24), (65, 56, 55), (64, 24, 25), (65, 57, 56), (64, 25, 26), (65, 58, 57), (64, 26, 27), (65, 59, 58), (64, 27, 28), (65, 60, 59), (64, 28, 29), (65, 61, 60), (64, 29, 30), (65, 62, 61), (64, 30, 31), (65, 63, 62), (31, 0, 64), (65, 32, 63), (0, 32, 33, 1), (1, 33, 34, 2), (2, 34, 35, 3), (3, 35, 36, 4), (4, 36, 37, 5), (5, 37, 38, 6), (6, 38, 39, 7), (7, 39, 40, 8), (8, 40, 41, 9), (9, 41, 42, 10), (10, 42, 43, 11), (11, 43, 44, 12), (12, 44, 45, 13), (13, 45, 46, 14), (14, 46, 47, 15), (15, 47, 48, 16), (16, 48, 49, 17), (17, 49, 50, 18), (18, 50, 51, 19), (19, 51, 52, 20), (20, 52, 53, 21), (21, 53, 54, 22), (22, 54, 55, 23), (23, 55, 56, 24), (24, 56, 57, 25), (25, 57, 58, 26), (26, 58, 59, 27), (27, 59, 60, 28), (28, 60, 61, 29), (29, 61, 62, 30), (30, 62, 63, 31), (32, 0, 31, 63)])
me_cylinder_026.materials.append(mat_underframe)
me_cylinder_026.use_remesh_preserve_volume = False
me_cylinder_026.use_remesh_preserve_attributes = False
me_cylinder_026.use_mirror_vertex_groups = False
me_cylinder_026.update()
me_cylinder_025 = bpy.data.meshes.new('Cylinder.025')
me_cylinder_025.from_pydata([(1.648, 0.2463, -0.5292), (1.598, 0.3063, -0.5292), (1.562, 0.3747, -0.5292), (1.539, 0.449, -0.5292), (1.532, 0.5263, -0.5292), (1.539, 0.6035, -0.5292), (1.562, 0.6778, -0.5292), (1.598, 0.7462, -0.5292), (1.648, 0.8063, -0.5292), (1.708, 0.8555, -0.5292), (1.776, 0.8921, -0.5292), (1.85, 0.9146, -0.5292), (1.928, 0.9222, -0.5292), (2.005, 0.9146, -0.5292), (2.079, 0.8921, -0.5292), (2.148, 0.8555, -0.5292), (2.208, 0.8063, -0.5292), (2.257, 0.7462, -0.5292), (2.294, 0.6778, -0.5292), (2.316, 0.6035, -0.5292), (2.324, 0.5263, -0.5292), (2.316, 0.449, -0.5292), (2.294, 0.3747, -0.5292), (2.257, 0.3063, -0.5292), (2.208, 0.2463, -0.5292), (2.148, 0.197, -0.5292), (2.079, 0.1604, -0.5292), (2.005, 0.1379, -0.5292), (1.928, 0.1303, -0.5292), (1.85, 0.1379, -0.5292), (1.776, 0.1604, -0.5292), (1.708, 0.197, -0.5292), (1.648, 0.2463, -0.5892), (1.598, 0.3063, -0.5892), (1.562, 0.3747, -0.5892), (1.539, 0.449, -0.5892), (1.532, 0.5263, -0.5892), (1.539, 0.6035, -0.5892), (1.562, 0.6778, -0.5892), (1.598, 0.7462, -0.5892), (1.648, 0.8063, -0.5892), (1.708, 0.8555, -0.5892), (1.776, 0.8921, -0.5892), (1.85, 0.9146, -0.5892), (1.928, 0.9222, -0.5892), (2.005, 0.9146, -0.5892), (2.079, 0.8921, -0.5892), (2.148, 0.8555, -0.5892), (2.208, 0.8063, -0.5892), (2.257, 0.7462, -0.5892), (2.294, 0.6778, -0.5892), (2.316, 0.6035, -0.5892), (2.324, 0.5263, -0.5892), (2.316, 0.449, -0.5892), (2.294, 0.3747, -0.5892), (2.257, 0.3063, -0.5892), (2.208, 0.2463, -0.5892), (2.148, 0.197, -0.5892), (2.079, 0.1604, -0.5892), (2.005, 0.1379, -0.5892), (1.928, 0.1303, -0.5892), (1.85, 0.1379, -0.5892), (1.776, 0.1604, -0.5892), (1.708, 0.197, -0.5892), (1.928, 0.5263, -0.5292), (1.928, 0.5263, -0.5892)], [], [(64, 0, 1), (65, 33, 32), (64, 1, 2), (65, 34, 33), (64, 2, 3), (65, 35, 34), (64, 3, 4), (65, 36, 35), (64, 4, 5), (65, 37, 36), (64, 5, 6), (65, 38, 37), (64, 6, 7), (65, 39, 38), (64, 7, 8), (65, 40, 39), (64, 8, 9), (65, 41, 40), (64, 9, 10), (65, 42, 41), (64, 10, 11), (65, 43, 42), (64, 11, 12), (65, 44, 43), (64, 12, 13), (65, 45, 44), (64, 13, 14), (65, 46, 45), (64, 14, 15), (65, 47, 46), (64, 15, 16), (65, 48, 47), (64, 16, 17), (65, 49, 48), (64, 17, 18), (65, 50, 49), (64, 18, 19), (65, 51, 50), (64, 19, 20), (65, 52, 51), (64, 20, 21), (65, 53, 52), (64, 21, 22), (65, 54, 53), (64, 22, 23), (65, 55, 54), (64, 23, 24), (65, 56, 55), (64, 24, 25), (65, 57, 56), (64, 25, 26), (65, 58, 57), (64, 26, 27), (65, 59, 58), (64, 27, 28), (65, 60, 59), (64, 28, 29), (65, 61, 60), (64, 29, 30), (65, 62, 61), (64, 30, 31), (65, 63, 62), (31, 0, 64), (65, 32, 63), (0, 32, 33, 1), (1, 33, 34, 2), (2, 34, 35, 3), (3, 35, 36, 4), (4, 36, 37, 5), (5, 37, 38, 6), (6, 38, 39, 7), (7, 39, 40, 8), (8, 40, 41, 9), (9, 41, 42, 10), (10, 42, 43, 11), (11, 43, 44, 12), (12, 44, 45, 13), (13, 45, 46, 14), (14, 46, 47, 15), (15, 47, 48, 16), (16, 48, 49, 17), (17, 49, 50, 18), (18, 50, 51, 19), (19, 51, 52, 20), (20, 52, 53, 21), (21, 53, 54, 22), (22, 54, 55, 23), (23, 55, 56, 24), (24, 56, 57, 25), (25, 57, 58, 26), (26, 58, 59, 27), (27, 59, 60, 28), (28, 60, 61, 29), (29, 61, 62, 30), (30, 62, 63, 31), (32, 0, 31, 63)])
me_cylinder_025.materials.append(mat_wheel)
me_cylinder_025.use_remesh_preserve_volume = False
me_cylinder_025.use_remesh_preserve_attributes = False
me_cylinder_025.use_mirror_vertex_groups = False
me_cylinder_025.update()
me_cylinder_024 = bpy.data.meshes.new('Cylinder.024')
me_cylinder_024.from_pydata([(1.648, 0.2427, 0.6039), (1.598, 0.3027, 0.6039), (1.562, 0.3712, 0.6039), (1.539, 0.4455, 0.6039), (1.532, 0.5227, 0.6039), (1.539, 0.6, 0.6039), (1.562, 0.6742, 0.6039), (1.598, 0.7427, 0.6039), (1.648, 0.8027, 0.6039), (1.708, 0.852, 0.6039), (1.776, 0.8885, 0.6039), (1.85, 0.9111, 0.6039), (1.928, 0.9187, 0.6039), (2.005, 0.9111, 0.6039), (2.079, 0.8885, 0.6039), (2.148, 0.852, 0.6039), (2.208, 0.8027, 0.6039), (2.257, 0.7427, 0.6039), (2.294, 0.6742, 0.6039), (2.316, 0.6, 0.6039), (2.324, 0.5227, 0.6039), (2.316, 0.4455, 0.6039), (2.294, 0.3712, 0.6039), (2.257, 0.3027, 0.6039), (2.208, 0.2427, 0.6039), (2.148, 0.1935, 0.6039), (2.079, 0.1569, 0.6039), (2.005, 0.1343, 0.6039), (1.928, 0.1267, 0.6039), (1.85, 0.1343, 0.6039), (1.776, 0.1569, 0.6039), (1.708, 0.1935, 0.6039), (1.648, 0.2427, 0.5439), (1.598, 0.3027, 0.5439), (1.562, 0.3712, 0.5439), (1.539, 0.4455, 0.5439), (1.532, 0.5227, 0.5439), (1.539, 0.6, 0.5439), (1.562, 0.6742, 0.5439), (1.598, 0.7427, 0.5439), (1.648, 0.8027, 0.5439), (1.708, 0.852, 0.5439), (1.776, 0.8885, 0.5439), (1.85, 0.9111, 0.5439), (1.928, 0.9187, 0.5439), (2.005, 0.9111, 0.5439), (2.079, 0.8885, 0.5439), (2.148, 0.852, 0.5439), (2.208, 0.8027, 0.5439), (2.257, 0.7427, 0.5439), (2.294, 0.6742, 0.5439), (2.316, 0.6, 0.5439), (2.324, 0.5227, 0.5439), (2.316, 0.4455, 0.5439), (2.294, 0.3712, 0.5439), (2.257, 0.3027, 0.5439), (2.208, 0.2427, 0.5439), (2.148, 0.1935, 0.5439), (2.079, 0.1569, 0.5439), (2.005, 0.1343, 0.5439), (1.928, 0.1267, 0.5439), (1.85, 0.1343, 0.5439), (1.776, 0.1569, 0.5439), (1.708, 0.1935, 0.5439), (1.928, 0.5227, 0.6039), (1.928, 0.5227, 0.5439)], [], [(64, 0, 1), (65, 33, 32), (64, 1, 2), (65, 34, 33), (64, 2, 3), (65, 35, 34), (64, 3, 4), (65, 36, 35), (64, 4, 5), (65, 37, 36), (64, 5, 6), (65, 38, 37), (64, 6, 7), (65, 39, 38), (64, 7, 8), (65, 40, 39), (64, 8, 9), (65, 41, 40), (64, 9, 10), (65, 42, 41), (64, 10, 11), (65, 43, 42), (64, 11, 12), (65, 44, 43), (64, 12, 13), (65, 45, 44), (64, 13, 14), (65, 46, 45), (64, 14, 15), (65, 47, 46), (64, 15, 16), (65, 48, 47), (64, 16, 17), (65, 49, 48), (64, 17, 18), (65, 50, 49), (64, 18, 19), (65, 51, 50), (64, 19, 20), (65, 52, 51), (64, 20, 21), (65, 53, 52), (64, 21, 22), (65, 54, 53), (64, 22, 23), (65, 55, 54), (64, 23, 24), (65, 56, 55), (64, 24, 25), (65, 57, 56), (64, 25, 26), (65, 58, 57), (64, 26, 27), (65, 59, 58), (64, 27, 28), (65, 60, 59), (64, 28, 29), (65, 61, 60), (64, 29, 30), (65, 62, 61), (64, 30, 31), (65, 63, 62), (31, 0, 64), (65, 32, 63), (0, 32, 33, 1), (1, 33, 34, 2), (2, 34, 35, 3), (3, 35, 36, 4), (4, 36, 37, 5), (5, 37, 38, 6), (6, 38, 39, 7), (7, 39, 40, 8), (8, 40, 41, 9), (9, 41, 42, 10), (10, 42, 43, 11), (11, 43, 44, 12), (12, 44, 45, 13), (13, 45, 46, 14), (14, 46, 47, 15), (15, 47, 48, 16), (16, 48, 49, 17), (17, 49, 50, 18), (18, 50, 51, 19), (19, 51, 52, 20), (20, 52, 53, 21), (21, 53, 54, 22), (22, 54, 55, 23), (23, 55, 56, 24), (24, 56, 57, 25), (25, 57, 58, 26), (26, 58, 59, 27), (27, 59, 60, 28), (28, 60, 61, 29), (29, 61, 62, 30), (30, 62, 63, 31), (32, 0, 31, 63)])
me_cylinder_024.materials.append(mat_wheel)
me_cylinder_024.use_remesh_preserve_volume = False
me_cylinder_024.use_remesh_preserve_attributes = False
me_cylinder_024.use_mirror_vertex_groups = False
me_cylinder_024.update()
me_cube_126 = bpy.data.meshes.new('Cube.126')
me_cube_126.from_pydata([(2.528, 0.4702, 0.6936), (2.867, 0.556, 0.6936), (2.528, 0.4702, 0.7936), (2.867, 0.556, 0.7936), (1.367, 0.4702, 0.6936), (0.9653, 0.556, 0.6936), (1.367, 0.4702, 0.7936), (0.9653, 0.556, 0.7936)], [], [(0, 2, 3, 1), (4, 6, 7, 5), (2, 6, 7, 3), (1, 3, 7, 5), (0, 4, 6, 2), (0, 1, 5, 4)])
me_cube_126.materials.append(mat_underframe)
me_cube_126.use_remesh_preserve_volume = False
me_cube_126.use_remesh_preserve_attributes = False
me_cube_126.use_mirror_vertex_groups = False
me_cube_126.update()
me_cylinder_005 = bpy.data.meshes.new('Cylinder.005')
me_cylinder_005.from_pydata([(-17.86, 4.856, -6.182), (-17.91, 4.916, -6.182), (-17.95, 4.984, -6.182), (-17.97, 5.058, -6.182), (-17.98, 5.136, -6.182), (-17.97, 5.213, -6.182), (-17.95, 5.287, -6.182), (-17.91, 5.356, -6.182), (-17.86, 5.416, -6.182), (-17.8, 5.465, -6.182), (-17.73, 5.501, -6.182), (-17.66, 5.524, -6.182), (-17.58, 5.531, -6.182), (-17.51, 5.524, -6.182), (-17.43, 5.501, -6.182), (-17.36, 5.465, -6.182), (-17.3, 5.416, -6.182), (-17.25, 5.356, -6.182), (-17.22, 5.287, -6.182), (-17.19, 5.213, -6.182), (-17.19, 5.136, -6.182), (-17.19, 5.058, -6.182), (-17.22, 4.984, -6.182), (-17.25, 4.916, -6.182), (-17.3, 4.856, -6.182), (-17.36, 4.806, -6.182), (-17.43, 4.77, -6.182), (-17.51, 4.747, -6.182), (-17.58, 4.74, -6.182), (-17.66, 4.747, -6.182), (-17.73, 4.77, -6.182), (-17.8, 4.806, -6.182), (-17.86, 4.856, 6.358), (-17.91, 4.916, 6.358), (-17.95, 4.984, 6.358), (-17.97, 5.058, 6.358), (-17.98, 5.136, 6.358), (-17.97, 5.213, 6.358), (-17.95, 5.287, 6.358), (-17.91, 5.356, 6.358), (-17.86, 5.416, 6.358), (-17.8, 5.465, 6.358), (-17.73, 5.501, 6.358), (-17.66, 5.524, 6.358), (-17.58, 5.531, 6.358), (-17.51, 5.524, 6.358), (-17.43, 5.501, 6.358), (-17.36, 5.465, 6.358), (-17.3, 5.416, 6.358), (-17.25, 5.356, 6.358), (-17.22, 5.287, 6.358), (-17.19, 5.213, 6.358), (-17.19, 5.136, 6.358), (-17.19, 5.058, 6.358), (-17.22, 4.984, 6.358), (-17.25, 4.916, 6.358), (-17.3, 4.856, 6.358), (-17.36, 4.806, 6.358), (-17.43, 4.77, 6.358), (-17.51, 4.747, 6.358), (-17.58, 4.74, 6.358), (-17.66, 4.747, 6.358), (-17.73, 4.77, 6.358), (-17.8, 4.806, 6.358), (-17.58, 5.136, -6.182), (-17.58, 5.136, 6.358)], [], [(64, 0, 1), (65, 33, 32), (64, 1, 2), (65, 34, 33), (64, 2, 3), (65, 35, 34), (64, 3, 4), (65, 36, 35), (64, 4, 5), (65, 37, 36), (64, 5, 6), (65, 38, 37), (64, 6, 7), (65, 39, 38), (64, 7, 8), (65, 40, 39), (64, 8, 9), (65, 41, 40), (64, 9, 10), (65, 42, 41), (64, 10, 11), (65, 43, 42), (64, 11, 12), (65, 44, 43), (64, 12, 13), (65, 45, 44), (64, 13, 14), (65, 46, 45), (64, 14, 15), (65, 47, 46), (64, 15, 16), (65, 48, 47), (64, 16, 17), (65, 49, 48), (64, 17, 18), (65, 50, 49), (64, 18, 19), (65, 51, 50), (64, 19, 20), (65, 52, 51), (64, 20, 21), (65, 53, 52), (64, 21, 22), (65, 54, 53), (64, 22, 23), (65, 55, 54), (64, 23, 24), (65, 56, 55), (64, 24, 25), (65, 57, 56), (64, 25, 26), (65, 58, 57), (64, 26, 27), (65, 59, 58), (64, 27, 28), (65, 60, 59), (64, 28, 29), (65, 61, 60), (64, 29, 30), (65, 62, 61), (64, 30, 31), (65, 63, 62), (31, 0, 64), (65, 32, 63), (0, 32, 33, 1), (1, 33, 34, 2), (2, 34, 35, 3), (3, 35, 36, 4), (4, 36, 37, 5), (5, 37, 38, 6), (6, 38, 39, 7), (7, 39, 40, 8), (8, 40, 41, 9), (9, 41, 42, 10), (10, 42, 43, 11), (11, 43, 44, 12), (12, 44, 45, 13), (13, 45, 46, 14), (14, 46, 47, 15), (15, 47, 48, 16), (16, 48, 49, 17), (17, 49, 50, 18), (18, 50, 51, 19), (19, 51, 52, 20), (20, 52, 53, 21), (21, 53, 54, 22), (22, 54, 55, 23), (23, 55, 56, 24), (24, 56, 57, 25), (25, 57, 58, 26), (26, 58, 59, 27), (27, 59, 60, 28), (28, 60, 61, 29), (29, 61, 62, 30), (30, 62, 63, 31), (32, 0, 31, 63)])
me_cylinder_005.materials.append(mat_underframe)
me_cylinder_005.use_remesh_preserve_volume = False
me_cylinder_005.use_remesh_preserve_attributes = False
me_cylinder_005.use_mirror_vertex_groups = False
me_cylinder_005.update()
me_cylinder_002 = bpy.data.meshes.new('Cylinder.002')
me_cylinder_002.from_pydata([(-2.052, 0.2463, -0.5292), (-2.102, 0.3063, -0.5292), (-2.138, 0.3747, -0.5292), (-2.161, 0.449, -0.5292), (-2.168, 0.5263, -0.5292), (-2.161, 0.6035, -0.5292), (-2.138, 0.6778, -0.5292), (-2.102, 0.7462, -0.5292), (-2.052, 0.8063, -0.5292), (-1.992, 0.8555, -0.5292), (-1.924, 0.8921, -0.5292), (-1.85, 0.9146, -0.5292), (-1.772, 0.9222, -0.5292), (-1.695, 0.9146, -0.5292), (-1.621, 0.8921, -0.5292), (-1.552, 0.8555, -0.5292), (-1.492, 0.8063, -0.5292), (-1.443, 0.7462, -0.5292), (-1.406, 0.6778, -0.5292), (-1.384, 0.6035, -0.5292), (-1.376, 0.5263, -0.5292), (-1.384, 0.449, -0.5292), (-1.406, 0.3747, -0.5292), (-1.443, 0.3063, -0.5292), (-1.492, 0.2463, -0.5292), (-1.552, 0.197, -0.5292), (-1.621, 0.1604, -0.5292), (-1.695, 0.1379, -0.5292), (-1.772, 0.1303, -0.5292), (-1.85, 0.1379, -0.5292), (-1.924, 0.1604, -0.5292), (-1.992, 0.197, -0.5292), (-2.052, 0.2463, -0.5892), (-2.102, 0.3063, -0.5892), (-2.138, 0.3747, -0.5892), (-2.161, 0.449, -0.5892), (-2.168, 0.5263, -0.5892), (-2.161, 0.6035, -0.5892), (-2.138, 0.6778, -0.5892), (-2.102, 0.7462, -0.5892), (-2.052, 0.8063, -0.5892), (-1.992, 0.8555, -0.5892), (-1.924, 0.8921, -0.5892), (-1.85, 0.9146, -0.5892), (-1.772, 0.9222, -0.5892), (-1.695, 0.9146, -0.5892), (-1.621, 0.8921, -0.5892), (-1.552, 0.8555, -0.5892), (-1.492, 0.8063, -0.5892), (-1.443, 0.7462, -0.5892), (-1.406, 0.6778, -0.5892), (-1.384, 0.6035, -0.5892), (-1.376, 0.5263, -0.5892), (-1.384, 0.449, -0.5892), (-1.406, 0.3747, -0.5892), (-1.443, 0.3063, -0.5892), (-1.492, 0.2463, -0.5892), (-1.552, 0.197, -0.5892), (-1.621, 0.1604, -0.5892), (-1.695, 0.1379, -0.5892), (-1.772, 0.1303, -0.5892), (-1.85, 0.1379, -0.5892), (-1.924, 0.1604, -0.5892), (-1.992, 0.197, -0.5892), (-1.772, 0.5263, -0.5292), (-1.772, 0.5263, -0.5892)], [], [(64, 0, 1), (65, 33, 32), (64, 1, 2), (65, 34, 33), (64, 2, 3), (65, 35, 34), (64, 3, 4), (65, 36, 35), (64, 4, 5), (65, 37, 36), (64, 5, 6), (65, 38, 37), (64, 6, 7), (65, 39, 38), (64, 7, 8), (65, 40, 39), (64, 8, 9), (65, 41, 40), (64, 9, 10), (65, 42, 41), (64, 10, 11), (65, 43, 42), (64, 11, 12), (65, 44, 43), (64, 12, 13), (65, 45, 44), (64, 13, 14), (65, 46, 45), (64, 14, 15), (65, 47, 46), (64, 15, 16), (65, 48, 47), (64, 16, 17), (65, 49, 48), (64, 17, 18), (65, 50, 49), (64, 18, 19), (65, 51, 50), (64, 19, 20), (65, 52, 51), (64, 20, 21), (65, 53, 52), (64, 21, 22), (65, 54, 53), (64, 22, 23), (65, 55, 54), (64, 23, 24), (65, 56, 55), (64, 24, 25), (65, 57, 56), (64, 25, 26), (65, 58, 57), (64, 26, 27), (65, 59, 58), (64, 27, 28), (65, 60, 59), (64, 28, 29), (65, 61, 60), (64, 29, 30), (65, 62, 61), (64, 30, 31), (65, 63, 62), (31, 0, 64), (65, 32, 63), (0, 32, 33, 1), (1, 33, 34, 2), (2, 34, 35, 3), (3, 35, 36, 4), (4, 36, 37, 5), (5, 37, 38, 6), (6, 38, 39, 7), (7, 39, 40, 8), (8, 40, 41, 9), (9, 41, 42, 10), (10, 42, 43, 11), (11, 43, 44, 12), (12, 44, 45, 13), (13, 45, 46, 14), (14, 46, 47, 15), (15, 47, 48, 16), (16, 48, 49, 17), (17, 49, 50, 18), (18, 50, 51, 19), (19, 51, 52, 20), (20, 52, 53, 21), (21, 53, 54, 22), (22, 54, 55, 23), (23, 55, 56, 24), (24, 56, 57, 25), (25, 57, 58, 26), (26, 58, 59, 27), (27, 59, 60, 28), (28, 60, 61, 29), (29, 61, 62, 30), (30, 62, 63, 31), (32, 0, 31, 63)])
me_cylinder_002.materials.append(mat_wheel)
me_cylinder_002.use_remesh_preserve_volume = False
me_cylinder_002.use_remesh_preserve_attributes = False
me_cylinder_002.use_mirror_vertex_groups = False
me_cylinder_002.update()
me_cylinder_001 = bpy.data.meshes.new('Cylinder.001')
me_cylinder_001.from_pydata([(-2.052, 0.2427, 0.6039), (-2.102, 0.3027, 0.6039), (-2.138, 0.3712, 0.6039), (-2.161, 0.4455, 0.6039), (-2.168, 0.5227, 0.6039), (-2.161, 0.6, 0.6039), (-2.138, 0.6742, 0.6039), (-2.102, 0.7427, 0.6039), (-2.052, 0.8027, 0.6039), (-1.992, 0.852, 0.6039), (-1.924, 0.8885, 0.6039), (-1.85, 0.9111, 0.6039), (-1.772, 0.9187, 0.6039), (-1.695, 0.9111, 0.6039), (-1.621, 0.8885, 0.6039), (-1.552, 0.852, 0.6039), (-1.492, 0.8027, 0.6039), (-1.443, 0.7427, 0.6039), (-1.406, 0.6742, 0.6039), (-1.384, 0.6, 0.6039), (-1.376, 0.5227, 0.6039), (-1.384, 0.4455, 0.6039), (-1.406, 0.3712, 0.6039), (-1.443, 0.3027, 0.6039), (-1.492, 0.2427, 0.6039), (-1.552, 0.1935, 0.6039), (-1.621, 0.1569, 0.6039), (-1.695, 0.1343, 0.6039), (-1.772, 0.1267, 0.6039), (-1.85, 0.1343, 0.6039), (-1.924, 0.1569, 0.6039), (-1.992, 0.1935, 0.6039), (-2.052, 0.2427, 0.5439), (-2.102, 0.3027, 0.5439), (-2.138, 0.3712, 0.5439), (-2.161, 0.4455, 0.5439), (-2.168, 0.5227, 0.5439), (-2.161, 0.6, 0.5439), (-2.138, 0.6742, 0.5439), (-2.102, 0.7427, 0.5439), (-2.052, 0.8027, 0.5439), (-1.992, 0.852, 0.5439), (-1.924, 0.8885, 0.5439), (-1.85, 0.9111, 0.5439), (-1.772, 0.9187, 0.5439), (-1.695, 0.9111, 0.5439), (-1.621, 0.8885, 0.5439), (-1.552, 0.852, 0.5439), (-1.492, 0.8027, 0.5439), (-1.443, 0.7427, 0.5439), (-1.406, 0.6742, 0.5439), (-1.384, 0.6, 0.5439), (-1.376, 0.5227, 0.5439), (-1.384, 0.4455, 0.5439), (-1.406, 0.3712, 0.5439), (-1.443, 0.3027, 0.5439), (-1.492, 0.2427, 0.5439), (-1.552, 0.1935, 0.5439), (-1.621, 0.1569, 0.5439), (-1.695, 0.1343, 0.5439), (-1.772, 0.1267, 0.5439), (-1.85, 0.1343, 0.5439), (-1.924, 0.1569, 0.5439), (-1.992, 0.1935, 0.5439), (-1.772, 0.5227, 0.6039), (-1.772, 0.5227, 0.5439)], [], [(64, 0, 1), (65, 33, 32), (64, 1, 2), (65, 34, 33), (64, 2, 3), (65, 35, 34), (64, 3, 4), (65, 36, 35), (64, 4, 5), (65, 37, 36), (64, 5, 6), (65, 38, 37), (64, 6, 7), (65, 39, 38), (64, 7, 8), (65, 40, 39), (64, 8, 9), (65, 41, 40), (64, 9, 10), (65, 42, 41), (64, 10, 11), (65, 43, 42), (64, 11, 12), (65, 44, 43), (64, 12, 13), (65, 45, 44), (64, 13, 14), (65, 46, 45), (64, 14, 15), (65, 47, 46), (64, 15, 16), (65, 48, 47), (64, 16, 17), (65, 49, 48), (64, 17, 18), (65, 50, 49), (64, 18, 19), (65, 51, 50), (64, 19, 20), (65, 52, 51), (64, 20, 21), (65, 53, 52), (64, 21, 22), (65, 54, 53), (64, 22, 23), (65, 55, 54), (64, 23, 24), (65, 56, 55), (64, 24, 25), (65, 57, 56), (64, 25, 26), (65, 58, 57), (64, 26, 27), (65, 59, 58), (64, 27, 28), (65, 60, 59), (64, 28, 29), (65, 61, 60), (64, 29, 30), (65, 62, 61), (64, 30, 31), (65, 63, 62), (31, 0, 64), (65, 32, 63), (0, 32, 33, 1), (1, 33, 34, 2), (2, 34, 35, 3), (3, 35, 36, 4), (4, 36, 37, 5), (5, 37, 38, 6), (6, 38, 39, 7), (7, 39, 40, 8), (8, 40, 41, 9), (9, 41, 42, 10), (10, 42, 43, 11), (11, 43, 44, 12), (12, 44, 45, 13), (13, 45, 46, 14), (14, 46, 47, 15), (15, 47, 48, 16), (16, 48, 49, 17), (17, 49, 50, 18), (18, 50, 51, 19), (19, 51, 52, 20), (20, 52, 53, 21), (21, 53, 54, 22), (22, 54, 55, 23), (23, 55, 56, 24), (24, 56, 57, 25), (25, 57, 58, 26), (26, 58, 59, 27), (27, 59, 60, 28), (28, 60, 61, 29), (29, 61, 62, 30), (30, 62, 63, 31), (32, 0, 31, 63)])
me_cylinder_001.materials.append(mat_wheel)
me_cylinder_001.use_remesh_preserve_volume = False
me_cylinder_001.use_remesh_preserve_attributes = False
me_cylinder_001.use_mirror_vertex_groups = False
me_cylinder_001.update()
me_sphere = bpy.data.meshes.new('Sphere')
me_sphere.from_pydata([(-1.333e-06, 1.25e-06, 31.62), (-22.88, 16.62, 14.14), (8.74, 26.9, 14.14), (28.28, 4.856e-07, 14.14), (-8.74, 26.9, -14.14), (22.88, 16.62, -14.14), (-28.28, -7.508e-07, -14.14), (1.432e-06, -1.515e-06, -31.62), (-13.45, 9.772, 26.9), (5.137, 15.81, 26.9), (-8.313, 25.58, 16.63), (-26.9, 5.941e-07, 16.63), (16.63, 1.043e-06, 26.9), (21.76, 15.81, 16.63), (-30.08, 9.772, -1.941e-06), (-18.59, 25.58, -2.13e-06), (4.973e-08, 31.62, -1.581e-06), (18.59, 25.58, -5.047e-07), (30.08, 9.772, 6.886e-07), (-21.76, 15.81, -16.63), (8.313, 25.58, -16.63), (26.9, -8.593e-07, -16.63), (-16.63, -1.308e-06, -26.9), (-5.137, 15.81, -26.9), (13.45, 9.772, -26.9), (-24.33, 17.68, -2.035e-06), (-20.73, 21.1, 7.071), (-21.46, 21.63, -2.082e-06), (-19.66, 23.34, 3.536), (-22.53, 19.39, 3.536), (-22.9, 19.65, -2.059e-06), (-20.02, 23.61, -2.106e-06), (-20.2, 22.22, 5.303), (-19.12, 24.46, 1.768), (-21.63, 20.25, 5.303), (-23.43, 18.53, 1.768), (-20.56, 22.49, 1.768), (-21.1, 21.37, 3.536), (-22.0, 20.51, 1.768), (-22.18, 20.64, -2.071e-06), (-20.74, 22.62, -2.094e-06), (-19.93, 22.78, 4.419), (-19.39, 23.9, 2.652), (-22.08, 19.82, 4.419), (-22.98, 18.96, 2.652), (-21.01, 22.06, 0.8839), (-20.11, 22.92, 2.652), (-21.82, 20.38, 3.536), (-20.38, 22.36, 3.536), (-21.73, 21.07, 0.8839), (-22.26, 19.95, 2.652), (-20.29, 23.05, 0.8839), (-19.57, 24.04, 0.8839), (-19.84, 23.48, 1.768), (-20.83, 21.93, 2.652), (-21.55, 20.94, 2.652), (-21.28, 21.5, 1.768), (-23.16, 19.09, 0.8839), (-22.45, 20.08, 0.8839), (-22.71, 19.52, 1.768), (-21.37, 20.81, 4.419), (-20.65, 21.8, 4.419), (-20.92, 21.24, 5.303), (-6.725, 4.886, 29.26), (-18.17, 13.2, 20.52), (2.569, 7.906, 29.26), (6.939, 21.36, 20.52), (0.2137, 26.24, 15.38), (-15.6, 21.1, 15.38), (-24.89, 8.312, 15.38), (-29.18, 4.886, -7.071), (-26.48, 13.2, 7.071), (-13.66, 26.24, -7.071), (4.37, 29.26, 7.071), (-4.37, 29.26, -7.071), (13.66, 26.24, 7.071), (20.73, 21.1, -7.071), (-25.02, 7.906, -15.38), (-15.25, 21.36, -15.38), (-0.2137, 26.24, -15.38), (15.6, 21.1, -15.38), (-22.45, -1.03e-06, -20.52), (-8.313, -1.412e-06, -29.26), (-6.939, 21.36, -20.52), (-2.569, 7.906, -29.26), (18.17, 13.2, -20.52), (6.725, 4.886, -29.26), (-10.88, 17.68, 21.76), (-4.156, 12.79, 26.9), (-1.588, 20.7, 21.76), (-20.17, 4.886, 21.76), (-28.49, 4.886, 8.313), (-4.156, 28.6, 8.313), (-13.45, 25.58, 8.313), (-9.294, 28.6, -1.855e-06), (-25.92, 12.79, -8.313), (-20.17, 20.7, -8.313), (4.156, 28.6, -8.313), (9.294, 28.6, -1.043e-06), (13.45, 25.58, -8.313), (-13.45, 15.81, -21.76), (-19.19, 7.906, -21.76), (-10.88, 7.906, -26.9), (10.88, 17.68, -21.76), (1.588, 20.7, -21.76), (4.156, 12.79, -26.9), (-19.08, 24.81, 0.4419)], [], [(9, 13, 12), (3, 12, 13), (18, 3, 13), (13, 17, 18), (21, 18, 5), (30, 25, 19), (26, 32, 10), (25, 35, 1), (34, 26, 1), (31, 40, 19), (40, 27, 19), (27, 39, 19), (39, 30, 19), (32, 41, 10), (41, 28, 10), (28, 42, 10), (42, 33, 10), (51, 36, 45), (45, 40, 51), (31, 51, 40), (40, 45, 27), (51, 31, 52), (52, 53, 51), (36, 51, 53), (53, 52, 33), (42, 28, 46), (46, 53, 42), (33, 42, 53), (53, 46, 36), (54, 36, 46), (46, 48, 54), (37, 54, 48), (48, 46, 28), (54, 37, 55), (55, 56, 54), (36, 54, 56), (56, 55, 38), (49, 27, 45), (45, 56, 49), (38, 49, 56), (56, 45, 36), (50, 38, 55), (55, 47, 50), (29, 50, 47), (47, 55, 37), (30, 57, 25), (57, 35, 25), (57, 30, 58), (58, 59, 57), (35, 57, 59), (59, 58, 38), (50, 29, 44), (44, 59, 50), (38, 50, 59), (59, 44, 35), (49, 38, 58), (58, 39, 49), (27, 49, 39), (39, 58, 30), (60, 34, 43), (43, 47, 60), (37, 60, 47), (47, 43, 29), (60, 37, 61), (61, 62, 60), (34, 60, 62), (62, 61, 32), (34, 62, 26), (62, 32, 26), (41, 32, 61), (61, 48, 41), (28, 41, 48), (48, 61, 37), (35, 44, 1), (44, 29, 1), (29, 43, 1), (43, 34, 1), (68, 10, 87), (87, 64, 68), (1, 68, 64), (64, 87, 8), (88, 8, 87), (87, 89, 88), (9, 88, 89), (89, 87, 10), (67, 2, 66), (66, 89, 67), (10, 67, 89), (89, 66, 9), (88, 9, 65), (65, 63, 88), (8, 88, 63), (65, 0, 63), (90, 11, 69), (69, 64, 90), (8, 90, 64), (64, 69, 1), (9, 66, 13), (66, 2, 13), (0, 65, 12), (65, 9, 12), (91, 14, 71), (71, 69, 91), (11, 91, 69), (69, 71, 1), (92, 16, 73), (73, 67, 92), (10, 92, 67), (67, 73, 2), (92, 10, 93), (93, 94, 92), (16, 92, 94), (94, 93, 15), (72, 4, 74), (74, 94, 72), (15, 72, 94), (94, 74, 16), (17, 76, 18), (76, 5, 18), (2, 75, 13), (75, 17, 13), (77, 19, 95), (95, 70, 77), (6, 77, 70), (70, 95, 14), (78, 4, 72), (72, 96, 78), (19, 78, 96), (96, 72, 15), (79, 20, 97), (97, 74, 79), (4, 79, 74), (74, 97, 16), (98, 16, 97), (97, 99, 98), (17, 98, 99), (99, 97, 20), (80, 5, 76), (76, 99, 80), (20, 80, 99), (99, 76, 17), (98, 17, 75), (75, 73, 98), (16, 98, 73), (73, 75, 2), (100, 23, 83), (83, 78, 100), (19, 100, 78), (78, 83, 4), (100, 19, 101), (101, 102, 100), (23, 100, 102), (102, 101, 22), (82, 7, 84), (84, 102, 82), (22, 82, 102), (102, 84, 23), (81, 22, 101), (101, 77, 81), (6, 81, 77), (77, 101, 19), (103, 24, 85), (85, 80, 103), (20, 103, 80), (80, 85, 5), (103, 20, 104), (104, 105, 103), (24, 103, 105), (105, 104, 23), (84, 7, 86), (86, 105, 84), (23, 84, 105), (105, 86, 24), (83, 23, 104), (104, 79, 83), (4, 83, 79), (79, 104, 20), (5, 85, 21), (85, 24, 21), (14, 95, 25), (95, 19, 25), (1, 71, 25), (71, 14, 25), (10, 68, 26), (68, 1, 26), (19, 96, 31), (96, 15, 31), (15, 93, 33), (93, 10, 33), (52, 106, 33), (106, 15, 33), (15, 106, 31), (106, 52, 31)])
me_sphere.use_remesh_preserve_volume = False
me_sphere.use_remesh_preserve_attributes = False
me_sphere.use_mirror_vertex_groups = False
me_sphere.update()
me_plane_002_mesh = bpy.data.meshes.new('Plane_002-mesh')
me_plane_002_mesh.from_pydata([(1.01, 6.985, 0.8426), (1.01, -4.015, 0.8426), (-0.9902, -4.015, 0.8426), (-0.9902, 6.985, 0.8426), (-0.9902, 6.985, 0.9426), (-0.9902, -4.015, 0.9426), (1.01, -4.015, 0.9426), (1.01, 6.985, 0.9426)], [], [(0, 3, 2, 1), (2, 3, 4, 5), (3, 0, 7, 4), (0, 1, 6, 7), (1, 2, 5, 6), (5, 4, 7, 6)])
me_plane_002_mesh.materials.append(mat_underframe_001)
me_plane_002_mesh.use_remesh_preserve_volume = False
me_plane_002_mesh.use_remesh_preserve_attributes = False
me_plane_002_mesh.use_mirror_vertex_groups = False
me_plane_002_mesh.update()
me_plane_002_mesh_001 = bpy.data.meshes.new('Plane_002-mesh.001')
me_plane_002_mesh_001.from_pydata([(1.01, 6.985, 0.8426), (1.01, -4.015, 0.8426), (-0.9902, -4.015, 0.8426), (-0.9902, 6.985, 0.8426), (-0.9902, 6.985, 0.9426), (-0.9902, -4.015, 0.9426), (1.01, -4.015, 0.9426), (1.01, 6.985, 0.9426)], [], [(0, 3, 2, 1), (2, 3, 4, 5), (3, 0, 7, 4), (0, 1, 6, 7), (1, 2, 5, 6), (5, 4, 7, 6)])
me_plane_002_mesh_001.materials.append(mat_underframe_002)
me_plane_002_mesh_001.use_remesh_preserve_volume = False
me_plane_002_mesh_001.use_remesh_preserve_attributes = False
me_plane_002_mesh_001.use_mirror_vertex_groups = False
me_plane_002_mesh_001.update()

# ---- objects
ob_plane_023 = bpy.data.objects.new('Plane.023', me_plane_010)
ob_plane_022 = bpy.data.objects.new('Plane.022', me_plane_008)
ob_plane_021 = bpy.data.objects.new('Plane.021', me_plane_007)
ob_plane_020 = bpy.data.objects.new('Plane.020', me_plane_006)
ob_plane_019 = bpy.data.objects.new('Plane.019', me_plane_005)
ob_plane_007 = bpy.data.objects.new('Plane.007', me_plane_000)
ob_plane_005 = bpy.data.objects.new('Plane.005', me_plane_319)
ob_plane_190 = bpy.data.objects.new('Plane.190', me_plane_318)
ob_plane_189 = bpy.data.objects.new('Plane.189', me_plane_317)
ob_plane_184 = bpy.data.objects.new('Plane.184', me_plane_312)
ob_plane_183 = bpy.data.objects.new('Plane.183', me_plane_311)
ob_plane_000 = bpy.data.objects.new('Plane.000', me_plane_002)
ob_cylinder_003 = bpy.data.objects.new('Cylinder.003', me_cylinder_004)
ob_cylinder_000 = bpy.data.objects.new('Cylinder.000', me_cylinder_000)
ob_cube_005 = bpy.data.objects.new('Cube.005', me_cube_008)
ob_cube_004 = bpy.data.objects.new('Cube.004', me_cube_006)
ob_cube_003 = bpy.data.objects.new('Cube.003', me_cube_002)
ob_cube_007 = bpy.data.objects.new('Cube.007', me_cube_001)
ob_plane_018 = bpy.data.objects.new('Plane.018', me_plane_229)
ob_plane_017 = bpy.data.objects.new('Plane.017', me_plane_228)
ob_plane_016 = bpy.data.objects.new('Plane.016', me_plane_227)
ob_plane_014 = bpy.data.objects.new('Plane.014', me_plane_226)
ob_plane_013 = bpy.data.objects.new('Plane.013', me_plane_225)
ob_plane_012 = bpy.data.objects.new('Plane.012', me_plane_029)
ob_plane_011 = bpy.data.objects.new('Plane.011', me_plane_028)
ob_plane_009 = bpy.data.objects.new('Plane.009', me_plane_027)
ob_plane_004 = bpy.data.objects.new('Plane.004', me_plane_026)
ob_plane_003 = bpy.data.objects.new('Plane.003', me_plane_009)
ob_cube_008 = bpy.data.objects.new('Cube.008', me_cube_007)
ob_cube_006 = bpy.data.objects.new('Cube.006', me_cube_005)
ob_cube_002 = bpy.data.objects.new('Cube.002', me_cube_004)
ob_cube_001 = bpy.data.objects.new('Cube.001', me_cube_003)
ob_cube_000 = bpy.data.objects.new('Cube.000', me_cube_000)
ob_cylinder_020 = bpy.data.objects.new('Cylinder.020', me_cylinder_023)
ob_cylinder_019 = bpy.data.objects.new('Cylinder.019', me_cylinder_022)
ob_plane_085 = bpy.data.objects.new('Plane.085', me_plane_136)
ob_plane_084 = bpy.data.objects.new('Plane.084', me_plane_135)
ob_plane_083 = bpy.data.objects.new('Plane.083', me_plane_134)
ob_plane_002 = bpy.data.objects.new('Plane.002', me_plane_098)
ob_plane_001 = bpy.data.objects.new('Plane.001', me_plane_001)
ob_cylinder_008 = bpy.data.objects.new('Cylinder.008', me_cylinder_026)
ob_cylinder_007 = bpy.data.objects.new('Cylinder.007', me_cylinder_025)
ob_cylinder_006 = bpy.data.objects.new('Cylinder.006', me_cylinder_024)
ob_cube_038 = bpy.data.objects.new('Cube.038', me_cube_126)
ob_cylinder_004 = bpy.data.objects.new('Cylinder.004', me_cylinder_005)
ob_cylinder_002 = bpy.data.objects.new('Cylinder.002', me_cylinder_002)
ob_cylinder_001 = bpy.data.objects.new('Cylinder.001', me_cylinder_001)
ob_camera = bpy.data.objects.new('Camera', cam_camera_001)
ob_sphere = bpy.data.objects.new('Sphere', me_sphere)
ob_lamp_001 = bpy.data.objects.new('Lamp.001', light_lamp)
ob_plane_002_1 = bpy.data.objects.new('Plane_002', me_plane_002_mesh)
ob_plane_002_001 = bpy.data.objects.new('Plane_002.001', me_plane_002_mesh_001)

# ---- transforms, parenting, visibility, modifiers, constraints
ob_plane_023.location = (0.107, -3.521, 0.1785)
ob_plane_023.rotation_euler = (1.571, -0.0, 1.571)
ob_plane_023.scale = (0.5027, 0.8056, -0.7933)
ob_plane_023.lock_rotations_4d = False
ob_plane_023.empty_display_type = 'ARROWS'
ob_plane_023.color = (0.0, 0.0, 0.0, 1.0)
ob_plane_023.lineart.crease_threshold = 0.0
ob_plane_022.location = (0.107, -3.867, 0.1785)
ob_plane_022.rotation_euler = (1.571, -0.0, 1.571)
ob_plane_022.scale = (0.5027, 0.8056, -0.7933)
ob_plane_022.lock_rotations_4d = False
ob_plane_022.empty_display_type = 'ARROWS'
ob_plane_022.color = (0.0, 0.0, 0.0, 1.0)
ob_plane_022.lineart.crease_threshold = 0.0
ob_plane_021.location = (0.1063, -3.981, -0.4265)
ob_plane_021.rotation_euler = (1.571, -0.0, 1.571)
ob_plane_021.scale = (0.5027, 0.8056, -0.7933)
ob_plane_021.lock_rotations_4d = False
ob_plane_021.empty_display_type = 'ARROWS'
ob_plane_021.color = (0.0, 0.0, 0.0, 1.0)
ob_plane_021.lineart.crease_threshold = 0.0
ob_plane_020.location = (0.1063, -3.594, -0.4265)
ob_plane_020.rotation_euler = (1.571, -0.0, 1.571)
ob_plane_020.scale = (0.5027, 0.8056, -0.7933)
ob_plane_020.lock_rotations_4d = False
ob_plane_020.empty_display_type = 'ARROWS'
ob_plane_020.color = (0.0, 0.0, 0.0, 1.0)
ob_plane_020.lineart.crease_threshold = 0.0
ob_plane_019.location = (0.107, -4.244, 0.1785)
ob_plane_019.rotation_euler = (1.571, -0.0, 1.571)
ob_plane_019.scale = (0.5027, 0.8056, -0.7933)
ob_plane_019.lock_rotations_4d = False
ob_plane_019.empty_display_type = 'ARROWS'
ob_plane_019.color = (0.0, 0.0, 0.0, 1.0)
ob_plane_019.lineart.crease_threshold = 0.0
ob_plane_007.location = (1.54, -3.108, 0.1785)
ob_plane_007.rotation_euler = (1.571, -0.0, 1.571)
ob_plane_007.scale = (0.5027, 0.8056, -0.7933)
ob_plane_007.lock_rotations_4d = False
ob_plane_007.empty_display_type = 'ARROWS'
ob_plane_007.color = (0.0, 0.0, 0.0, 1.0)
ob_plane_007.lineart.crease_threshold = 0.0
ob_plane_005.location = (0.113, -2.366, -0.278)
ob_plane_005.rotation_euler = (1.571, -0.0, 1.571)
ob_plane_005.scale = (0.5027, 0.8056, -0.7933)
ob_plane_005.lock_rotations_4d = False
ob_plane_005.empty_display_type = 'ARROWS'
ob_plane_005.color = (0.0, 0.0, 0.0, 1.0)
ob_plane_005.lineart.crease_threshold = 0.0
ob_plane_190.location = (1.54, -2.458, -0.4265)
ob_plane_190.rotation_euler = (1.571, -0.0, 1.571)
ob_plane_190.scale = (0.5027, 0.8056, -0.7933)
ob_plane_190.lock_rotations_4d = False
ob_plane_190.empty_display_type = 'ARROWS'
ob_plane_190.color = (0.0, 0.0, 0.0, 1.0)
ob_plane_190.lineart.crease_threshold = 0.0
ob_plane_189.location = (1.54, -2.845, -0.4265)
ob_plane_189.rotation_euler = (1.571, -0.0, 1.571)
ob_plane_189.scale = (0.5027, 0.8056, -0.7933)
ob_plane_189.lock_rotations_4d = False
ob_plane_189.empty_display_type = 'ARROWS'
ob_plane_189.color = (0.0, 0.0, 0.0, 1.0)
ob_plane_189.lineart.crease_threshold = 0.0
ob_plane_184.location = (1.54, -2.731, 0.1785)
ob_plane_184.rotation_euler = (1.571, -0.0, 1.571)
ob_plane_184.scale = (0.5027, 0.8056, -0.7933)
ob_plane_184.lock_rotations_4d = False
ob_plane_184.empty_display_type = 'ARROWS'
ob_plane_184.color = (0.0, 0.0, 0.0, 1.0)
ob_plane_184.lineart.crease_threshold = 0.0
ob_plane_183.location = (1.54, -2.385, 0.1785)
ob_plane_183.rotation_euler = (1.571, -0.0, 1.571)
ob_plane_183.scale = (0.5027, 0.8056, -0.7933)
ob_plane_183.lock_rotations_4d = False
ob_plane_183.empty_display_type = 'ARROWS'
ob_plane_183.color = (0.0, 0.0, 0.0, 1.0)
ob_plane_183.lineart.crease_threshold = 0.0
ob_plane_000.location = (1.539, -2.366, -0.278)
ob_plane_000.rotation_euler = (1.571, -0.0, 1.571)
ob_plane_000.scale = (0.5027, 0.8056, -0.7933)
ob_plane_000.lock_rotations_4d = False
ob_plane_000.empty_display_type = 'ARROWS'
ob_plane_000.color = (0.0, 0.0, 0.0, 1.0)
ob_plane_000.lineart.crease_threshold = 0.0
ob_cylinder_003.location = (0.03785, -7.352, -0.2266)
ob_cylinder_003.rotation_euler = (1.571, -0.0, -0.0)
ob_cylinder_003.scale = (0.6347, 0.7366, -1.056)
ob_cylinder_003.lock_rotations_4d = False
ob_cylinder_003.empty_display_type = 'ARROWS'
ob_cylinder_003.color = (0.0, 0.0, 0.0, 1.0)
ob_cylinder_003.lineart.crease_threshold = 0.0
ob_cylinder_000.location = (-0.0965, -7.352, -0.2266)
ob_cylinder_000.rotation_euler = (1.571, -0.0, -0.0)
ob_cylinder_000.scale = (0.6347, 0.7366, -1.056)
ob_cylinder_000.lock_rotations_4d = False
ob_cylinder_000.empty_display_type = 'ARROWS'
ob_cylinder_000.color = (0.0, 0.0, 0.0, 1.0)
ob_cylinder_000.lineart.crease_threshold = 0.0
ob_cube_005.location = (-1.214, -2.423, -0.1126)
ob_cube_005.rotation_euler = (1.571, 1.51e-07, 1.571)
ob_cube_005.scale = (0.5156, 0.9207, 0.7933)
ob_cube_005.lock_rotations_4d = False
ob_cube_005.empty_display_type = 'ARROWS'
ob_cube_005.color = (0.0, 0.0, 0.0, 1.0)
ob_cube_005.lineart.crease_threshold = 0.0
ob_cube_004.location = (-1.214, -4.248, -0.1126)
ob_cube_004.rotation_euler = (1.571, 1.51e-07, 1.571)
ob_cube_004.scale = (0.5156, 0.9207, 0.7933)
ob_cube_004.lock_rotations_4d = False
ob_cube_004.empty_display_type = 'ARROWS'
ob_cube_004.color = (0.0, 0.0, 0.0, 1.0)
ob_cube_004.lineart.crease_threshold = 0.0
ob_cube_003.location = (0.1047, -4.248, -0.1126)
ob_cube_003.rotation_euler = (1.571, 1.51e-07, 1.571)
ob_cube_003.scale = (0.5156, 0.9207, 0.7933)
ob_cube_003.lock_rotations_4d = False
ob_cube_003.empty_display_type = 'ARROWS'
ob_cube_003.color = (0.0, 0.0, 0.0, 1.0)
ob_cube_003.lineart.crease_threshold = 0.0
ob_cube_007.location = (-0.1171, -2.443, -0.2792)
ob_cube_007.rotation_euler = (1.571, 1.51e-07, 1.571)
ob_cube_007.scale = (0.5156, 0.9207, -0.7933)
ob_cube_007.lock_rotations_4d = False
ob_cube_007.empty_display_type = 'ARROWS'
ob_cube_007.color = (0.0, 0.0, 0.0, 1.0)
ob_cube_007.lineart.crease_threshold = 0.0
ob_plane_018.location = (1.771, -3.407, -0.2851)
ob_plane_018.rotation_euler = (1.571, -0.0, 3.142)
ob_plane_018.scale = (0.7735, 0.8056, -0.5156)
ob_plane_018.lock_rotations_4d = False
ob_plane_018.empty_display_type = 'ARROWS'
ob_plane_018.color = (0.0, 0.0, 0.0, 1.0)
ob_plane_018.lineart.crease_threshold = 0.0
ob_plane_017.location = (2.014, -3.407, -0.2851)
ob_plane_017.rotation_euler = (1.571, -0.0, 3.142)
ob_plane_017.scale = (0.7735, 0.8056, -0.5156)
ob_plane_017.lock_rotations_4d = False
ob_plane_017.empty_display_type = 'ARROWS'
ob_plane_017.color = (0.0, 0.0, 0.0, 1.0)
ob_plane_017.lineart.crease_threshold = 0.0
ob_plane_016.location = (2.277, -3.407, -0.2851)
ob_plane_016.rotation_euler = (1.571, -0.0, 3.142)
ob_plane_016.scale = (0.7735, 0.8056, -0.5156)
ob_plane_016.lock_rotations_4d = False
ob_plane_016.empty_display_type = 'ARROWS'
ob_plane_016.color = (0.0, 0.0, 0.0, 1.0)
ob_plane_016.lineart.crease_threshold = 0.0
ob_plane_014.location = (2.547, -3.407, -0.2851)
ob_plane_014.rotation_euler = (1.571, -0.0, 3.142)
ob_plane_014.scale = (0.7735, 0.8056, -0.5156)
ob_plane_014.lock_rotations_4d = False
ob_plane_014.empty_display_type = 'ARROWS'
ob_plane_014.color = (0.0, 0.0, 0.0, 1.0)
ob_plane_014.lineart.crease_threshold = 0.0
ob_plane_013.location = (2.807, -3.407, -0.2851)
ob_plane_013.rotation_euler = (1.571, -0.0, 3.142)
ob_plane_013.scale = (0.7735, 0.8056, -0.5156)
ob_plane_013.lock_rotations_4d = False
ob_plane_013.empty_display_type = 'ARROWS'
ob_plane_013.color = (0.0, 0.0, 0.0, 1.0)
ob_plane_013.lineart.crease_threshold = 0.0
ob_plane_012.location = (2.802, -0.2891, -0.2852)
ob_plane_012.rotation_euler = (1.571, -0.0, 3.142)
ob_plane_012.scale = (0.7735, 0.8056, -0.5156)
ob_plane_012.lock_rotations_4d = False
ob_plane_012.empty_display_type = 'ARROWS'
ob_plane_012.color = (0.0, 0.0, 0.0, 1.0)
ob_plane_012.lineart.crease_threshold = 0.0
ob_plane_011.location = (2.542, -0.2891, -0.2852)
ob_plane_011.rotation_euler = (1.571, -0.0, 3.142)
ob_plane_011.scale = (0.7735, 0.8056, -0.5156)
ob_plane_011.lock_rotations_4d = False
ob_plane_011.empty_display_type = 'ARROWS'
ob_plane_011.color = (0.0, 0.0, 0.0, 1.0)
ob_plane_011.lineart.crease_threshold = 0.0
ob_plane_009.location = (2.273, -0.2891, -0.2852)
ob_plane_009.rotation_euler = (1.571, -0.0, 3.142)
ob_plane_009.scale = (0.7735, 0.8056, -0.5156)
ob_plane_009.lock_rotations_4d = False
ob_plane_009.empty_display_type = 'ARROWS'
ob_plane_009.color = (0.0, 0.0, 0.0, 1.0)
ob_plane_009.lineart.crease_threshold = 0.0
ob_plane_004.location = (2.009, -0.2891, -0.2852)
ob_plane_004.rotation_euler = (1.571, -0.0, 3.142)
ob_plane_004.scale = (0.7735, 0.8056, -0.5156)
ob_plane_004.lock_rotations_4d = False
ob_plane_004.empty_display_type = 'ARROWS'
ob_plane_004.color = (0.0, 0.0, 0.0, 1.0)
ob_plane_004.lineart.crease_threshold = 0.0
ob_plane_003.location = (1.767, -0.2891, -0.2852)
ob_plane_003.rotation_euler = (1.571, -0.0, 3.142)
ob_plane_003.scale = (0.7735, 0.8056, -0.5156)
ob_plane_003.lock_rotations_4d = False
ob_plane_003.empty_display_type = 'ARROWS'
ob_plane_003.color = (0.0, 0.0, 0.0, 1.0)
ob_plane_003.lineart.crease_threshold = 0.0
ob_cube_008.location = (1.38, -2.443, -0.2792)
ob_cube_008.rotation_euler = (1.571, 1.51e-07, 1.571)
ob_cube_008.scale = (0.5156, 0.9207, -0.7933)
ob_cube_008.lock_rotations_4d = False
ob_cube_008.empty_display_type = 'ARROWS'
ob_cube_008.color = (0.0, 0.0, 0.0, 1.0)
ob_cube_008.lineart.crease_threshold = 0.0
ob_cube_006.location = (1.25, -2.42, -0.2287)
ob_cube_006.rotation_euler = (1.571, 1.51e-07, 1.571)
ob_cube_006.scale = (0.5156, 0.9207, -0.7933)
ob_cube_006.lock_rotations_4d = False
ob_cube_006.empty_display_type = 'ARROWS'
ob_cube_006.color = (0.0, 0.0, 0.0, 1.0)
ob_cube_006.lineart.crease_threshold = 0.0
ob_cube_002.location = (1.25, -4.295, -0.2287)
ob_cube_002.rotation_euler = (1.571, 1.51e-07, 1.571)
ob_cube_002.scale = (0.5156, 0.9207, -0.7933)
ob_cube_002.lock_rotations_4d = False
ob_cube_002.empty_display_type = 'ARROWS'
ob_cube_002.color = (0.0, 0.0, 0.0, 1.0)
ob_cube_002.lineart.crease_threshold = 0.0
ob_cube_001.location = (-0.05392, -4.298, -0.2287)
ob_cube_001.rotation_euler = (1.571, 1.51e-07, 1.571)
ob_cube_001.scale = (0.5156, 0.9207, -0.7933)
ob_cube_001.lock_rotations_4d = False
ob_cube_001.empty_display_type = 'ARROWS'
ob_cube_001.color = (0.0, 0.0, 0.0, 1.0)
ob_cube_001.lineart.crease_threshold = 0.0
ob_cube_000.location = (-0.05392, -2.423, -0.2287)
ob_cube_000.rotation_euler = (1.571, 1.51e-07, 1.571)
ob_cube_000.scale = (0.5156, 0.9207, -0.7933)
ob_cube_000.lock_rotations_4d = False
ob_cube_000.empty_display_type = 'ARROWS'
ob_cube_000.color = (0.0, 0.0, 0.0, 1.0)
ob_cube_000.lineart.crease_threshold = 0.0
ob_cylinder_020.location = (-0.0965, -4.078, -0.2266)
ob_cylinder_020.rotation_euler = (1.571, -0.0, -0.0)
ob_cylinder_020.scale = (0.6347, 0.7366, -1.056)
ob_cylinder_020.lock_rotations_4d = False
ob_cylinder_020.empty_display_type = 'ARROWS'
ob_cylinder_020.color = (0.0, 0.0, 0.0, 1.0)
ob_cylinder_020.lineart.crease_threshold = 0.0
ob_cylinder_019.location = (0.03785, -4.078, -0.2266)
ob_cylinder_019.rotation_euler = (1.571, -0.0, -0.0)
ob_cylinder_019.scale = (0.6347, 0.7366, -1.056)
ob_cylinder_019.lock_rotations_4d = False
ob_cylinder_019.empty_display_type = 'ARROWS'
ob_cylinder_019.color = (0.0, 0.0, 0.0, 1.0)
ob_cylinder_019.lineart.crease_threshold = 0.0
ob_plane_085.location = (0.02541, -2.366, -0.278)
ob_plane_085.rotation_euler = (1.571, -0.0, -0.0)
ob_plane_085.scale = (0.7933, 0.8056, 0.5027)
ob_plane_085.lock_rotations_4d = False
ob_plane_085.empty_display_type = 'ARROWS'
ob_plane_085.color = (0.0, 0.0, 0.0, 1.0)
ob_plane_085.lineart.crease_threshold = 0.0
ob_plane_084.location = (0.02541, -2.366, -0.278)
ob_plane_084.rotation_euler = (1.571, -0.0, -0.0)
ob_plane_084.scale = (0.7933, 0.8056, 0.5027)
ob_plane_084.lock_rotations_4d = False
ob_plane_084.empty_display_type = 'ARROWS'
ob_plane_084.color = (0.0, 0.0, 0.0, 1.0)
ob_plane_084.lineart.crease_threshold = 0.0
ob_plane_083.location = (0.02541, -2.366, -0.278)
ob_plane_083.rotation_euler = (1.571, -0.0, 1.571)
ob_plane_083.scale = (0.5027, 0.8056, -0.7933)
ob_plane_083.lock_rotations_4d = False
ob_plane_083.empty_display_type = 'ARROWS'
ob_plane_083.color = (0.0, 0.0, 0.0, 1.0)
ob_plane_083.lineart.crease_threshold = 0.0
ob_plane_002.location = (0.02541, -2.366, -0.4316)
ob_plane_002.rotation_euler = (1.49e-08, -1.49e-08, -18.85)
ob_plane_002.scale = (0.7933, 0.5027, 0.9207)
ob_plane_002.lock_rotations_4d = False
ob_plane_002.empty_display_type = 'ARROWS'
ob_plane_002.color = (0.0, 0.0, 0.0, 1.0)
ob_plane_002.lineart.crease_threshold = 0.0
ob_plane_001.location = (0.02541, -2.366, -0.278)
ob_plane_001.rotation_euler = (1.571, -0.0, 1.571)
ob_plane_001.scale = (0.5027, 0.8056, 0.7933)
ob_plane_001.lock_rotations_4d = False
ob_plane_001.empty_display_type = 'ARROWS'
ob_plane_001.color = (0.0, 0.0, 0.0, 1.0)
ob_plane_001.lineart.crease_threshold = 0.0
ob_cylinder_008.location = (0.02541, -2.335, -0.2475)
ob_cylinder_008.rotation_euler = (1.571, 1.51e-07, 1.571)
ob_cylinder_008.scale = (0.05156, 0.09207, 0.07933)
ob_cylinder_008.lock_rotations_4d = False
ob_cylinder_008.empty_display_type = 'ARROWS'
ob_cylinder_008.color = (0.0, 0.0, 0.0, 1.0)
ob_cylinder_008.lineart.crease_threshold = 0.0
ob_cylinder_007.location = (-0.1333, -2.649, -0.09334)
ob_cylinder_007.rotation_euler = (1.571, 1.51e-07, 1.571)
ob_cylinder_007.scale = (0.6472, 0.7251, 0.7933)
ob_cylinder_007.lock_rotations_4d = False
ob_cylinder_007.empty_display_type = 'ARROWS'
ob_cylinder_007.color = (0.0, 0.0, 0.0, 1.0)
ob_cylinder_007.lineart.crease_threshold = 0.0
ob_cylinder_006.location = (0.1841, -2.649, -0.09334)
ob_cylinder_006.rotation_euler = (1.571, 1.51e-07, 1.571)
ob_cylinder_006.scale = (0.6472, 0.7251, 0.7933)
ob_cylinder_006.lock_rotations_4d = False
ob_cylinder_006.empty_display_type = 'ARROWS'
ob_cylinder_006.color = (0.0, 0.0, 0.0, 1.0)
ob_cylinder_006.lineart.crease_threshold = 0.0
ob_cube_038.location = (0.1047, -2.423, -0.1126)
ob_cube_038.rotation_euler = (1.571, 1.51e-07, 1.571)
ob_cube_038.scale = (0.5156, 0.9207, 0.7933)
ob_cube_038.lock_rotations_4d = False
ob_cube_038.empty_display_type = 'ARROWS'
ob_cube_038.color = (0.0, 0.0, 0.0, 1.0)
ob_cube_038.lineart.crease_threshold = 0.0
ob_cylinder_004.location = (0.02541, -2.443, -0.2475)
ob_cylinder_004.rotation_euler = (1.571, 1.51e-07, 1.571)
ob_cylinder_004.scale = (0.05156, 0.09207, 0.07933)
ob_cylinder_004.lock_rotations_4d = False
ob_cylinder_004.empty_display_type = 'ARROWS'
ob_cylinder_004.color = (0.0, 0.0, 0.0, 1.0)
ob_cylinder_004.lineart.crease_threshold = 0.0
ob_cylinder_002.location = (-0.1333, -2.134, -0.09334)
ob_cylinder_002.rotation_euler = (1.571, 1.51e-07, 1.571)
ob_cylinder_002.scale = (0.6472, 0.7251, 0.7933)
ob_cylinder_002.lock_rotations_4d = False
ob_cylinder_002.empty_display_type = 'ARROWS'
ob_cylinder_002.color = (0.0, 0.0, 0.0, 1.0)
ob_cylinder_002.lineart.crease_threshold = 0.0
ob_cylinder_001.location = (0.1841, -2.134, -0.09334)
ob_cylinder_001.rotation_euler = (1.571, 1.51e-07, 1.571)
ob_cylinder_001.scale = (0.6472, 0.7251, 0.7933)
ob_cylinder_001.lock_rotations_4d = False
ob_cylinder_001.empty_display_type = 'ARROWS'
ob_cylinder_001.color = (0.0, 0.0, 0.0, 1.0)
ob_cylinder_001.lineart.crease_threshold = 0.0
ob_camera.location = (10.0, -10.0, 10.0)
ob_camera.rotation_euler = (1.047, 0.0, 0.7854)
ob_camera.lock_rotations_4d = False
ob_camera.empty_display_type = 'ARROWS'
ob_camera.color = (0.0, 0.0, 0.0, 1.0)
ob_camera.lineart.crease_threshold = 0.0
ob_sphere.location = (-0.02993, 0.1261, 0.07312)
ob_sphere.rotation_euler = (1.571, -0.0, 1.571)
ob_sphere.lock_rotations_4d = False
ob_sphere.empty_display_type = 'ARROWS'
ob_sphere.color = (0.0, 0.0, 0.0, 1.0)
ob_sphere.show_instancer_for_render = False
ob_sphere.instance_type = 'VERTS'
ob_sphere.use_instance_vertices_rotation = True
ob_sphere.lineart.crease_threshold = 0.0
ob_lamp_001.parent = ob_sphere
ob_lamp_001.matrix_parent_inverse = Matrix(((-4.371e-08, 1.0, -2.118e-22, -0.1261), (4.371e-08, 1.911e-15, 1.0, -0.07312), (1.0, 4.371e-08, -4.371e-08, 0.02993), (0.0, 0.0, 0.0, 1.0)))
ob_lamp_001.location = (-0.02993, 0.1261, 0.07312)
ob_lamp_001.rotation_euler = (1.571, -0.0, 1.571)
ob_lamp_001.lock_rotations_4d = False
ob_lamp_001.empty_display_type = 'ARROWS'
ob_lamp_001.color = (0.0, 0.0, 0.0, 1.0)
ob_lamp_001.lineart.crease_threshold = 0.0
ob_plane_002_1.location = (0.0, -1.828, 0.0)
ob_plane_002_1.scale = (1.0, 0.35, 1.0)
ob_plane_002_1.lineart.crease_threshold = 0.0
ob_plane_002_001.location = (0.0, -2.746, 0.0)
ob_plane_002_001.scale = (1.0, 0.2834, 1.0)
ob_plane_002_001.lineart.crease_threshold = 0.0

# ---- collection membership
col_collection_1.objects.link(ob_plane_023)
col_collection_1.objects.link(ob_plane_022)
col_collection_1.objects.link(ob_plane_021)
col_collection_1.objects.link(ob_plane_020)
col_collection_1.objects.link(ob_plane_019)
col_collection_1.objects.link(ob_plane_007)
col_collection_1.objects.link(ob_plane_005)
col_collection_1.objects.link(ob_plane_190)
col_collection_1.objects.link(ob_plane_189)
col_collection_1.objects.link(ob_plane_184)
col_collection_1.objects.link(ob_plane_183)
col_collection_1.objects.link(ob_plane_000)
col_collection_1.objects.link(ob_cylinder_003)
col_collection_1.objects.link(ob_cylinder_000)
col_collection_1.objects.link(ob_cube_005)
col_collection_1.objects.link(ob_cube_004)
col_collection_1.objects.link(ob_cube_003)
col_collection_1.objects.link(ob_cube_007)
col_collection_1.objects.link(ob_plane_018)
col_collection_1.objects.link(ob_plane_017)
col_collection_1.objects.link(ob_plane_016)
col_collection_1.objects.link(ob_plane_014)
col_collection_1.objects.link(ob_plane_013)
col_collection_1.objects.link(ob_plane_012)
col_collection_1.objects.link(ob_plane_011)
col_collection_1.objects.link(ob_plane_009)
col_collection_1.objects.link(ob_plane_004)
col_collection_1.objects.link(ob_plane_003)
col_collection_1.objects.link(ob_cube_008)
col_collection_1.objects.link(ob_cube_006)
col_collection_1.objects.link(ob_cube_002)
col_collection_1.objects.link(ob_cube_001)
col_collection_1.objects.link(ob_cube_000)
col_collection_1.objects.link(ob_cylinder_020)
col_collection_1.objects.link(ob_cylinder_019)
col_collection_1.objects.link(ob_plane_085)
col_collection_1.objects.link(ob_plane_084)
col_collection_1.objects.link(ob_plane_083)
col_collection_1.objects.link(ob_plane_002)
col_collection_1.objects.link(ob_plane_001)
col_collection_1.objects.link(ob_cylinder_008)
col_collection_1.objects.link(ob_cylinder_007)
col_collection_1.objects.link(ob_cylinder_006)
col_collection_1.objects.link(ob_cube_038)
col_collection_1.objects.link(ob_cylinder_004)
col_collection_1.objects.link(ob_cylinder_002)
col_collection_1.objects.link(ob_cylinder_001)
col_collection_2.objects.link(ob_camera)
col_collection_3.objects.link(ob_sphere)
col_collection_3.objects.link(ob_lamp_001)
col_collection_11.objects.link(ob_plane_002_1)
col_collection_12.objects.link(ob_plane_002_001)

# ---- scene / render settings (as saved in the file)
scene.camera = ob_camera
scene.frame_start = 1; scene.frame_end = 250; scene.frame_set(3)
scene.render.engine = 'BLENDER_EEVEE_NEXT'
scene.render.image_settings.color_mode = 'RGB'
scene.render.image_settings.compression = 90
scene.render.resolution_x = 128
scene.render.resolution_y = 128
scene.render.pixel_aspect_x = 100.0
scene.render.pixel_aspect_y = 100.0
scene.render.fps = 25
scene.render.dither_intensity = 0.0
scene.render.use_compositing = False
scene.render.use_sequencer = False
scene.render.bake_margin = 2
scene.render.bake_bias = 0.0
scene.render.use_stamp_time = False
scene.render.use_stamp_date = False
scene.render.use_stamp_frame = False
scene.render.use_stamp_camera = False
scene.render.use_stamp_scene = False
scene.render.use_stamp_filename = False
scene.render.use_stamp_render_time = False
scene.render.stamp_font_size = 0
scene.cycles.use_denoising = False
scene.cycles.samples = 10
scene.cycles.sampling_pattern = 'TABULATED_SOBOL'
scene.cycles.light_sampling_threshold = 0.0
scene.cycles.use_adaptive_sampling = False
scene.cycles.use_light_tree = False
scene.cycles.blur_glossy = 0.0
scene.cycles.volume_bounces = 1
scene.cycles.pixel_filter_type = 'GAUSSIAN'
scene.cycles.sample_clamp_indirect = 0.0
scene.view_settings.view_transform = 'Raw'
bpy.context.view_layer.update()
